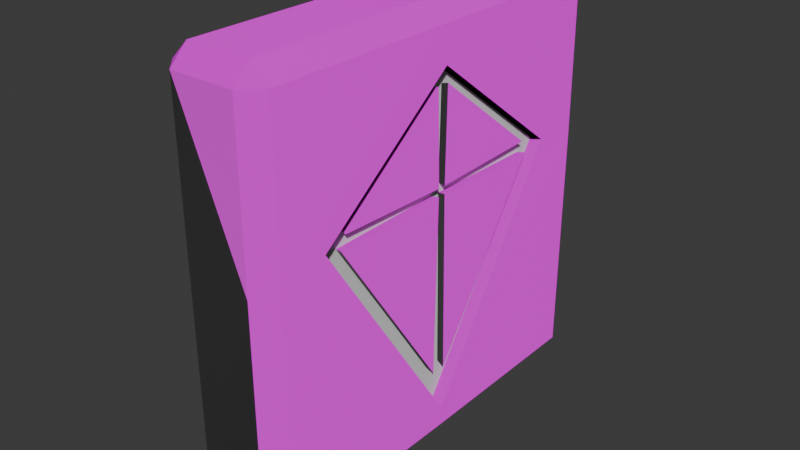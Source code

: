 # Source: paint_tracer.blend  (saved by Blender 5.0.119; exported with 4.5.12 LTS)
import bpy
from mathutils import Matrix  # noqa: F401  (used for matrix-valued properties, if any)

bpy.ops.wm.read_factory_settings(use_empty=True)
scene = bpy.context.scene
scene.name = 'Scene'

# ---- collections
col_collection = bpy.data.collections.new('Collection'); scene.collection.children.link(col_collection)

# ---- images (referenced by path relative to the original .blend; pixels are not part of the script)
import os
ASSET_DIR = os.environ.get("B2B_ASSET_DIR", "")  # directory of the original .blend (textures are referenced by path, not embedded)
HERE = os.path.dirname(os.path.abspath(__file__))  # packed textures are extracted next to this script under _unpacked/

def load_image(name, relpath, width, height, colorspace="sRGB"):
    """Load a texture the original file referenced (path relative to the .blend, or extracted next to this script)."""
    p = next((c for c in (os.path.join(HERE, relpath), os.path.join(ASSET_DIR, relpath)) if relpath and os.path.exists(c)), "")
    if p:
        img = bpy.data.images.load(p, check_existing=True)
        img.name = name
    else:  # same state as the original file: an image datablock whose file is absent (Cycles renders it pink)
        img = bpy.data.images.new(name, width, height)
        img.source = "FILE"
        img.filepath = "//" + (relpath or name)
    img.colorspace_settings.name = colorspace
    return img
img_ambient_occlusion = load_image('Ambient Occlusion', 'paint_tracer_occlusion.png', 1024, 1024, 'Non-Color')
img_normals = load_image(' Normals', 'paint_tracer_normals.png', 1024, 1024, 'sRGB')

# ---- materials (node trees are filled in below, after node groups)
mat_material_002 = bpy.data.materials.new('Material.002')
mat_material_001 = bpy.data.materials.new('Material.001')

# ---- material node trees
mat_material_002.use_nodes = True; mat_material_002.node_tree.nodes.clear()
_N = mat_material_002.node_tree.nodes; _L = mat_material_002.node_tree.links
n0 = _N.new('ShaderNodeBsdfPrincipled'); n0.name = 'Principled BSDF'; n0.location = (-200, 100)
n1 = _N.new('ShaderNodeOutputMaterial'); n1.name = 'Material Output'; n1.location = (200, 100)
n2 = _N.new('ShaderNodeTexImage'); n2.name = 'Image Texture'; n2.location = (-579, 108)
n2.image = img_ambient_occlusion
n3 = _N.new('ShaderNodeTexImage'); n3.name = 'Image Texture.001'; n3.location = (-564, -151)
n3.image = img_normals
_L.new(n0.outputs[0], n1.inputs[0])
_L.new(n3.outputs[0], n0.inputs[5])
_L.new(n2.outputs[0], n0.inputs[0])
n1.is_active_output = True
mat_material_001.use_nodes = True; mat_material_001.node_tree.nodes.clear()
_N = mat_material_001.node_tree.nodes; _L = mat_material_001.node_tree.links
n0 = _N.new('ShaderNodeBsdfPrincipled'); n0.name = 'Principled BSDF'; n0.location = (-200, 100)
n1 = _N.new('ShaderNodeOutputMaterial'); n1.name = 'Material Output'; n1.location = (200, 100)
n2 = _N.new('ShaderNodeTexImage'); n2.name = 'Image Texture'; n2.location = (-561, 161)
n2.hide = True
n2.image = img_ambient_occlusion
n3 = _N.new('ShaderNodeTexImage'); n3.name = 'Image Texture.001'; n3.location = (-586, 52)
n3.image = img_normals
_L.new(n0.outputs[0], n1.inputs[0])
n1.is_active_output = True

# ---- world
world_world = bpy.data.worlds.new('World'); scene.world = world_world
world_world.use_nodes = True; world_world.node_tree.nodes.clear()
_N = world_world.node_tree.nodes; _L = world_world.node_tree.links
n0 = _N.new('ShaderNodeOutputWorld'); n0.name = 'World Output'; n0.location = (200, 100)
n1 = _N.new('ShaderNodeBackground'); n1.name = 'Background'; n1.location = (-200, 100)
n1.inputs[0].default_value = (0.05088, 0.05088, 0.05088, 1.0)
_L.new(n1.outputs[0], n0.inputs[0])
n0.is_active_output = True
world_world.color = (0.05088, 0.05088, 0.05088)
world_world.sun_shadow_jitter_overblur = 0.0

# ---- meshes
me_cube_001 = bpy.data.meshes.new('Cube.001')
me_cube_001.from_pydata([(0.01797, 0.009614, 0.05592), (0.04, -4.657e-10, 0.1621), (0.01797, -2.805e-11, 0.1621), (0.04, 0.0, -0.1757), (0.01797, 0.1491, 0.04847), (0.01797, 4.376e-10, -0.1757), (0.04, -0.1491, 0.04847), (0.01797, -0.1491, 0.04847), (0.04, 0.1491, 0.04847), (0.04, -0.009614, 0.05592), (0.04, -0.009614, 0.03669), (0.04, 0.009614, 0.03669), (0.04, 0.009614, 0.05592), (0.04, -0.009614, 0.1328), (0.04, 0.009614, 0.1328), (0.04, 0.009614, -0.1245), (0.04, -0.009614, -0.1245), (0.04, -0.1168, 0.03669), (0.04, -0.1106, 0.05592), (0.04, 0.1106, 0.05592), (0.04, 0.1168, 0.03669), (0.01797, -0.009614, 0.05592), (0.01797, -0.009614, 0.03669), (0.01797, 0.009614, 0.03669), (0.01797, 2.34e-10, 0.1497), (0.01797, -0.009614, 0.1328), (0.01797, 0.009614, 0.1328), (0.01797, 4.376e-10, -0.1486), (0.01797, 0.009614, -0.1245), (0.01797, -0.009614, -0.1245), (0.01797, -0.1328, 0.04711), (0.01797, -0.1168, 0.03669), (0.01797, -0.1106, 0.05592), (0.01797, 0.1328, 0.04711), (0.01797, 0.1106, 0.05592), (0.01797, 0.1168, 0.03669), (-0.0282, -0.1882, -0.2), (-0.0282, -0.2, -0.1882), (-0.04, -0.1882, -0.1882), (-0.0282, -0.2, 0.1882), (-0.0282, -0.1882, 0.2), (-0.04, -0.1882, 0.1882), (-0.0282, 0.1882, -0.2), (-0.04, 0.1882, -0.1882), (-0.0282, 0.2, -0.1882), (-0.0282, 0.1882, 0.2), (-0.0282, 0.2, 0.1882), (-0.04, 0.1882, 0.1882), (0.0282, -0.1882, -0.2), (0.04, -0.1882, -0.1882), (0.0282, -0.2, -0.1882), (0.0282, -0.1882, 0.2), (0.0282, -0.2, 0.1882), (0.04, -0.1882, 0.1882), (0.0282, 0.2, -0.1882), (0.04, 0.1882, -0.1882), (0.0282, 0.1882, -0.2), (0.0282, 0.1882, 0.2), (0.04, 0.1882, 0.1882), (0.0282, 0.2, 0.1882), (0.0282, 0.0, -0.2), (0.04, 0.0, -0.1882), (0.0282, 0.0, 0.2), (0.04, -1.45e-10, 0.1882), (0.04, 0.1882, 0.03511), (0.0282, 0.2, 0.03107), (0.0282, -0.2, 0.03107), (0.04, -0.1882, 0.03511)], [], [(0, 23, 35, 33, 34), (21, 22, 23, 0), (15, 11, 23, 28), (13, 9, 21, 25), (8, 1, 2, 4), (9, 18, 32, 21), (17, 10, 22, 31), (1, 6, 7, 2), (10, 16, 29, 22), (20, 15, 28, 35), (33, 35, 28, 27, 5, 4), (6, 3, 5, 7), (22, 21, 32, 30, 31), (30, 32, 25, 24, 2, 7), (19, 12, 0, 34), (26, 24, 25, 21, 0), (24, 26, 34, 33, 4, 2), (27, 29, 31, 30, 7, 5), (29, 27, 28, 23, 22), (9, 13, 18), (14, 12, 19), (17, 16, 10), (15, 20, 11), (16, 17, 31, 29), (11, 20, 35, 23), (3, 8, 4, 5), (14, 19, 34, 26), (18, 13, 25, 32), (12, 14, 26, 0), (36, 37, 38), (39, 40, 41), (42, 43, 44), (45, 46, 47), (48, 49, 50), (51, 52, 53), (54, 55, 56), (57, 58, 59), (42, 36, 38, 43), (37, 39, 41, 38), (40, 45, 47, 41), (46, 44, 43, 47), (56, 42, 44, 54), (45, 57, 59, 46), (36, 48, 50, 37), (51, 40, 39, 52), (60, 56, 55, 61), (52, 66, 67, 53), (58, 64, 65, 59), (62, 51, 53, 63), (66, 50, 49, 67), (64, 55, 54, 65), (57, 62, 63, 58), (48, 60, 61, 49), (42, 56, 60, 48, 36), (38, 41, 47, 43), (50, 66, 52, 39, 37), (57, 45, 40, 51, 62), (44, 46, 59, 65, 54), (49, 61, 3, 6, 67), (53, 67, 6, 1, 63), (55, 64, 8, 3, 61), (58, 63, 1, 8, 64)])
_uv = me_cube_001.uv_layers.new(name='UVMap')
_uv.uv.foreach_set('vector', [0.5263, 0.6206, 0.5139, 0.6206, 0.5135, 0.5714, 0.5202, 0.5632, 0.5263, 0.5742, 0.5263, 0.6294, 0.5139, 0.6294, 0.5139, 0.6206, 0.5263, 0.6206, 0.4206, 0.6206, 0.5139, 0.6206, 0.5139, 0.6206, 0.4206, 0.6206, 0.5814, 0.6294, 0.5263, 0.6294, 0.5263, 0.6294, 0.5814, 0.6294, 0.5215, 0.5543, 0.602, 0.625, 0.602, 0.625, 0.5215, 0.5543, 0.5263, 0.6294, 0.526, 0.6758, 0.526, 0.6758, 0.5263, 0.6294, 0.5139, 0.6786, 0.5139, 0.6294, 0.5139, 0.6294, 0.5139, 0.6786, 0.602, 0.625, 0.5215, 0.6957, 0.5215, 0.6957, 0.602, 0.625, 0.5139, 0.6294, 0.4206, 0.6294, 0.4206, 0.6294, 0.5139, 0.6294, 0.5135, 0.5714, 0.4206, 0.6206, 0.4206, 0.6206, 0.5135, 0.5714, 0.5202, 0.5632, 0.5135, 0.5714, 0.4206, 0.6206, 0.4066, 0.625, 0.3907, 0.625, 0.5215, 0.5543, 0.5215, 0.6957, 0.3907, 0.625, 0.3907, 0.625, 0.5215, 0.6957, 0.5139, 0.6294, 0.5263, 0.6294, 0.526, 0.6758, 0.5202, 0.6868, 0.5139, 0.6786, 0.5202, 0.6868, 0.526, 0.6758, 0.5814, 0.6294, 0.5934, 0.625, 0.602, 0.625, 0.5215, 0.6957, 0.5263, 0.5742, 0.5263, 0.6206, 0.5263, 0.6206, 0.5263, 0.5742, 0.5814, 0.6206, 0.5934, 0.625, 0.5814, 0.6294, 0.5263, 0.6294, 0.5263, 0.6206, 0.5934, 0.625, 0.5814, 0.6206, 0.5263, 0.5742, 0.5202, 0.5632, 0.5215, 0.5543, 0.602, 0.625, 0.4066, 0.625, 0.4206, 0.6294, 0.5139, 0.6786, 0.5202, 0.6868, 0.5215, 0.6957, 0.3907, 0.625, 0.4206, 0.6294, 0.4066, 0.625, 0.4206, 0.6206, 0.5139, 0.6206, 0.5139, 0.6294, 0.5263, 0.6294, 0.5814, 0.6294, 0.526, 0.6758, 0.5814, 0.6206, 0.5263, 0.6206, 0.5263, 0.5742, 0.5139, 0.6786, 0.4206, 0.6294, 0.5139, 0.6294, 0.4206, 0.6206, 0.5135, 0.5714, 0.5139, 0.6206, 0.4206, 0.6294, 0.5139, 0.6786, 0.5139, 0.6786, 0.4206, 0.6294, 0.5139, 0.6206, 0.5135, 0.5714, 0.5135, 0.5714, 0.5139, 0.6206, 0.3907, 0.625, 0.5215, 0.5543, 0.5215, 0.5543, 0.3907, 0.625, 0.5814, 0.6206, 0.5263, 0.5742, 0.5263, 0.5742, 0.5814, 0.6206, 0.526, 0.6758, 0.5814, 0.6294, 0.5814, 0.6294, 0.526, 0.6758, 0.5263, 0.6206, 0.5814, 0.6206, 0.5814, 0.6206, 0.5263, 0.6206, 0.1619, 0.7426, 0.1619, 0.75, 0.125, 0.7426, 0.6176, 0.9631, 0.625, 0.9631, 0.6176, 1.0, 0.1619, 0.5074, 0.125, 0.5074, 0.1619, 0.5, 0.625, 0.2721, 0.6176, 0.2869, 0.6176, 0.2445, 0.3381, 0.7426, 0.3805, 0.7424, 0.3602, 0.7684, 0.6434, 0.7648, 0.6176, 0.7869, 0.6175, 0.7441, 0.3713, 0.4723, 0.3823, 0.5057, 0.3473, 0.4963, 0.6527, 0.4963, 0.6193, 0.5077, 0.6287, 0.4723, 0.1619, 0.5074, 0.1619, 0.7426, 0.125, 0.7426, 0.125, 0.5074, 0.3824, 0.0, 0.6176, 0.0, 0.6176, 0.007377, 0.3824, 0.007377, 0.625, 0.007377, 0.625, 0.2721, 0.6176, 0.2445, 0.6176, 0.007377, 0.6176, 0.2869, 0.3824, 0.2869, 0.3824, 0.2426, 0.6176, 0.2445, 0.3473, 0.4963, 0.1619, 0.5074, 0.1619, 0.5, 0.3713, 0.4723, 0.625, 0.2721, 0.6527, 0.4963, 0.6287, 0.4723, 0.6176, 0.2869, 0.1619, 0.7426, 0.3381, 0.7426, 0.3602, 0.7684, 0.1619, 0.75, 0.6434, 0.7648, 0.625, 0.9631, 0.6176, 0.9631, 0.6176, 0.7869, 0.3381, 0.625, 0.3473, 0.4963, 0.3823, 0.5057, 0.3826, 0.625, 0.6176, 0.7869, 0.5194, 0.7869, 0.5199, 0.7374, 0.6175, 0.7441, 0.6193, 0.5077, 0.5199, 0.5126, 0.5194, 0.4631, 0.6287, 0.4723, 0.6619, 0.625, 0.6434, 0.7648, 0.6175, 0.7441, 0.6179, 0.625, 0.5194, 0.7869, 0.3602, 0.7684, 0.3805, 0.7424, 0.5199, 0.7374, 0.5199, 0.5126, 0.3823, 0.5057, 0.3713, 0.4723, 0.5194, 0.4631, 0.6527, 0.4963, 0.6619, 0.625, 0.6179, 0.625, 0.6193, 0.5077, 0.3381, 0.7426, 0.3381, 0.625, 0.3826, 0.625, 0.3805, 0.7424, 0.1619, 0.5074, 0.3473, 0.4963, 0.3381, 0.625, 0.3381, 0.7426, 0.1619, 0.7426, 0.3824, 0.007377, 0.6176, 0.007377, 0.6176, 0.2445, 0.3824, 0.2426, 0.3602, 0.7684, 0.5194, 0.7869, 0.6176, 0.7869, 0.6176, 0.9631, 0.3824, 0.9631, 0.6527, 0.4963, 0.8381, 0.5074, 0.8381, 0.7426, 0.6434, 0.7648, 0.6619, 0.625, 0.3824, 0.2869, 0.6176, 0.2869, 0.6287, 0.4723, 0.5194, 0.4631, 0.3713, 0.4723, 0.3805, 0.7424, 0.3826, 0.625, 0.3907, 0.625, 0.5215, 0.6957, 0.5199, 0.7374, 0.6175, 0.7441, 0.5199, 0.7374, 0.5215, 0.6957, 0.602, 0.625, 0.6179, 0.625, 0.3823, 0.5057, 0.5199, 0.5126, 0.5215, 0.5543, 0.3907, 0.625, 0.3826, 0.625, 0.6193, 0.5077, 0.6179, 0.625, 0.602, 0.625, 0.5215, 0.5543, 0.5199, 0.5126])
me_cube_001.materials.append(mat_material_002)
me_cube_001.update()
me_cube_002 = bpy.data.meshes.new('Cube.002')
me_cube_002.from_pydata([(0.01797, -0.009614, -0.1245), (0.01797, 0.009614, -0.1245), (0.01797, 4.376e-10, -0.1486), (0.01797, 0.009614, 0.1328), (0.01797, -0.009614, 0.1328), (0.01797, 2.34e-10, 0.1497), (0.01797, 0.009614, 0.03669), (0.01797, -0.009614, 0.03669), (0.01797, -0.009614, 0.05592), (0.01797, 0.009614, 0.05592), (0.03797, 0.009614, -0.1245), (0.03797, 0.009614, 0.03669), (0.03797, -0.009614, 0.03669), (0.03797, -0.009614, -0.1245), (0.03797, -0.009614, 0.1328), (0.03797, -0.009614, 0.05592), (0.03797, 0.009614, 0.05592), (0.03797, 4.376e-10, -0.1486), (0.03797, 0.009614, 0.1328), (0.03797, 2.34e-10, 0.1497)], [], [(2, 1, 10, 17), (13, 17, 10, 11, 16, 18, 19, 14, 15, 12), (7, 0, 13, 12), (0, 7, 8, 4, 5, 3, 9, 6, 1, 2), (9, 3, 18, 16), (8, 7, 12, 15), (4, 8, 15, 14), (3, 5, 19, 18), (6, 9, 16, 11), (5, 4, 14, 19), (1, 6, 11, 10), (0, 2, 17, 13)])
_uv = me_cube_002.uv_layers.new(name='UVMap')
_uv.uv.foreach_set('vector', [0.4066, 0.625, 0.4206, 0.6206, 0.4206, 0.6206, 0.4066, 0.625, 0.4206, 0.6294, 0.4066, 0.625, 0.4206, 0.6206, 0.5139, 0.6206, 0.5263, 0.6206, 0.5814, 0.6206, 0.5934, 0.625, 0.5814, 0.6294, 0.5263, 0.6294, 0.5139, 0.6294, 0.5139, 0.6294, 0.4206, 0.6294, 0.4206, 0.6294, 0.5139, 0.6294, 0.4206, 0.6294, 0.5139, 0.6294, 0.5263, 0.6294, 0.5814, 0.6294, 0.5934, 0.625, 0.5814, 0.6206, 0.5263, 0.6206, 0.5139, 0.6206, 0.4206, 0.6206, 0.4066, 0.625, 0.5263, 0.6206, 0.5814, 0.6206, 0.5814, 0.6206, 0.5263, 0.6206, 0.5263, 0.6294, 0.5139, 0.6294, 0.5139, 0.6294, 0.5263, 0.6294, 0.5814, 0.6294, 0.5263, 0.6294, 0.5263, 0.6294, 0.5814, 0.6294, 0.5814, 0.6206, 0.5934, 0.625, 0.5934, 0.625, 0.5814, 0.6206, 0.5139, 0.6206, 0.5263, 0.6206, 0.5263, 0.6206, 0.5139, 0.6206, 0.5934, 0.625, 0.5814, 0.6294, 0.5814, 0.6294, 0.5934, 0.625, 0.4206, 0.6206, 0.5139, 0.6206, 0.5139, 0.6206, 0.4206, 0.6206, 0.4206, 0.6294, 0.4066, 0.625, 0.4066, 0.625, 0.4206, 0.6294])
me_cube_002.update()
me_cube_003 = bpy.data.meshes.new('Cube.003')
me_cube_003.from_pydata([(0.01797, 0.1168, 0.03669), (0.01797, 0.1106, 0.05592), (0.01797, 0.1328, 0.04711), (0.01797, -0.1106, 0.05592), (0.01797, -0.1168, 0.03669), (0.01797, -0.1328, 0.04711), (0.01797, 0.009614, 0.03669), (0.01797, -0.009614, 0.03669), (0.01797, -0.009614, 0.05592), (0.01797, 0.009614, 0.05592), (0.03796, -0.009614, 0.05592), (0.03796, -0.1106, 0.05592), (0.03796, -0.1168, 0.03669), (0.03796, -0.009614, 0.03669), (0.03796, 0.009614, 0.05592), (0.03796, 0.009614, 0.03669), (0.03796, 0.1168, 0.03669), (0.03796, 0.1106, 0.05592), (0.03796, -0.1328, 0.04711), (0.03796, 0.1328, 0.04711)], [], [(3, 5, 18, 11), (9, 8, 10, 14), (10, 11, 18, 12, 13, 15, 16, 19, 17, 14), (8, 9, 1, 2, 0, 6, 7, 4, 5, 3), (2, 1, 17, 19), (6, 0, 16, 15), (7, 6, 15, 13), (0, 2, 19, 16), (8, 3, 11, 10), (1, 9, 14, 17), (5, 4, 12, 18), (4, 7, 13, 12)])
_uv = me_cube_003.uv_layers.new(name='UVMap')
_uv.uv.foreach_set('vector', [0.526, 0.6758, 0.5202, 0.6868, 0.5202, 0.6868, 0.526, 0.6758, 0.5263, 0.6206, 0.5263, 0.6294, 0.5263, 0.6294, 0.5263, 0.6206, 0.5263, 0.6294, 0.526, 0.6758, 0.5202, 0.6868, 0.5139, 0.6786, 0.5139, 0.6294, 0.5139, 0.6206, 0.5135, 0.5714, 0.5202, 0.5632, 0.5263, 0.5742, 0.5263, 0.6206, 0.5263, 0.6294, 0.5263, 0.6206, 0.5263, 0.5742, 0.5202, 0.5632, 0.5135, 0.5714, 0.5139, 0.6206, 0.5139, 0.6294, 0.5139, 0.6786, 0.5202, 0.6868, 0.526, 0.6758, 0.5202, 0.5632, 0.5263, 0.5742, 0.5263, 0.5742, 0.5202, 0.5632, 0.5139, 0.6206, 0.5135, 0.5714, 0.5135, 0.5714, 0.5139, 0.6206, 0.5139, 0.6294, 0.5139, 0.6206, 0.5139, 0.6206, 0.5139, 0.6294, 0.5135, 0.5714, 0.5202, 0.5632, 0.5202, 0.5632, 0.5135, 0.5714, 0.5263, 0.6294, 0.526, 0.6758, 0.526, 0.6758, 0.5263, 0.6294, 0.5263, 0.5742, 0.5263, 0.6206, 0.5263, 0.6206, 0.5263, 0.5742, 0.5202, 0.6868, 0.5139, 0.6786, 0.5139, 0.6786, 0.5202, 0.6868, 0.5139, 0.6786, 0.5139, 0.6294, 0.5139, 0.6294, 0.5139, 0.6786])
me_cube_003.update()
me_cube_004 = bpy.data.meshes.new('Cube.004')
me_cube_004.from_pydata([(0.01797, 0.1168, 0.03669), (0.01797, 0.1328, 0.04711), (0.01797, 0.009614, -0.1245), (0.01797, 4.376e-10, -0.1486), (0.01797, 4.376e-10, -0.1757), (0.01797, 0.1491, 0.04847), (0.03797, 4.376e-10, -0.1486), (0.03797, 4.376e-10, -0.1757), (0.03797, 0.1328, 0.04711), (0.03797, 0.1491, 0.04847), (0.03797, 0.009614, -0.1245), (0.03797, 0.1168, 0.03669)], [], [(1, 5, 4, 3, 2, 0), (8, 11, 10, 6, 7, 9), (1, 0, 11, 8), (4, 5, 9, 7), (5, 1, 8, 9), (2, 3, 6, 10), (0, 2, 10, 11), (3, 4, 7, 6)])
_uv = me_cube_004.uv_layers.new(name='UVMap')
_uv.uv.foreach_set('vector', [0.5202, 0.5632, 0.5215, 0.5543, 0.3907, 0.625, 0.4066, 0.625, 0.4206, 0.6206, 0.5135, 0.5714, 0.5202, 0.5632, 0.5135, 0.5714, 0.4206, 0.6206, 0.4066, 0.625, 0.3907, 0.625, 0.5215, 0.5543, 0.5202, 0.5632, 0.5135, 0.5714, 0.5135, 0.5714, 0.5202, 0.5632, 0.3907, 0.625, 0.5215, 0.5543, 0.5215, 0.5543, 0.3907, 0.625, 0.5215, 0.5543, 0.5202, 0.5632, 0.5202, 0.5632, 0.5215, 0.5543, 0.4206, 0.6206, 0.4066, 0.625, 0.4066, 0.625, 0.4206, 0.6206, 0.5135, 0.5714, 0.4206, 0.6206, 0.4206, 0.6206, 0.5135, 0.5714, 0.4066, 0.625, 0.3907, 0.625, 0.3907, 0.625, 0.4066, 0.625])
me_cube_004.update()
me_cube_005 = bpy.data.meshes.new('Cube.005')
me_cube_005.from_pydata([(0.01797, 0.1106, 0.05592), (0.01797, 0.1328, 0.04711), (0.01797, 0.009614, 0.1328), (0.01797, 2.34e-10, 0.1497), (0.01797, 0.1491, 0.04847), (0.01797, -2.805e-11, 0.1621), (0.03797, 0.1328, 0.04711), (0.03797, 0.1491, 0.04847), (0.03797, 2.34e-10, 0.1497), (0.03797, -2.805e-11, 0.1621), (0.03797, 0.1106, 0.05592), (0.03797, 0.009614, 0.1328)], [], [(3, 5, 4, 1, 0, 2), (8, 11, 10, 6, 7, 9), (0, 1, 6, 10), (2, 0, 10, 11), (1, 4, 7, 6), (3, 2, 11, 8), (4, 5, 9, 7), (5, 3, 8, 9)])
_uv = me_cube_005.uv_layers.new(name='UVMap')
_uv.uv.foreach_set('vector', [0.5934, 0.625, 0.602, 0.625, 0.5215, 0.5543, 0.5202, 0.5632, 0.5263, 0.5742, 0.5814, 0.6206, 0.5934, 0.625, 0.5814, 0.6206, 0.5263, 0.5742, 0.5202, 0.5632, 0.5215, 0.5543, 0.602, 0.625, 0.5263, 0.5742, 0.5202, 0.5632, 0.5202, 0.5632, 0.5263, 0.5742, 0.5814, 0.6206, 0.5263, 0.5742, 0.5263, 0.5742, 0.5814, 0.6206, 0.5202, 0.5632, 0.5215, 0.5543, 0.5215, 0.5543, 0.5202, 0.5632, 0.5934, 0.625, 0.5814, 0.6206, 0.5814, 0.6206, 0.5934, 0.625, 0.5215, 0.5543, 0.602, 0.625, 0.602, 0.625, 0.5215, 0.5543, 0.602, 0.625, 0.5934, 0.625, 0.5934, 0.625, 0.602, 0.625])
me_cube_005.update()
me_cube_006 = bpy.data.meshes.new('Cube.006')
me_cube_006.from_pydata([(0.01797, -0.1106, 0.05592), (0.01797, -0.1328, 0.04711), (0.01797, -0.009614, 0.1328), (0.01797, 2.34e-10, 0.1497), (0.01797, -0.1491, 0.04847), (0.01797, -2.805e-11, 0.1621), (0.03797, 2.34e-10, 0.1497), (0.03797, -2.805e-11, 0.1621), (0.03797, -0.1491, 0.04847), (0.03797, -0.1328, 0.04711), (0.03797, -0.009614, 0.1328), (0.03797, -0.1106, 0.05592)], [], [(1, 4, 5, 3, 2, 0), (9, 11, 10, 6, 7, 8), (2, 3, 6, 10), (5, 4, 8, 7), (4, 1, 9, 8), (1, 0, 11, 9), (0, 2, 10, 11), (3, 5, 7, 6)])
_uv = me_cube_006.uv_layers.new(name='UVMap')
_uv.uv.foreach_set('vector', [0.5202, 0.6868, 0.5215, 0.6957, 0.602, 0.625, 0.5934, 0.625, 0.5814, 0.6294, 0.526, 0.6758, 0.5202, 0.6868, 0.526, 0.6758, 0.5814, 0.6294, 0.5934, 0.625, 0.602, 0.625, 0.5215, 0.6957, 0.5814, 0.6294, 0.5934, 0.625, 0.5934, 0.625, 0.5814, 0.6294, 0.602, 0.625, 0.5215, 0.6957, 0.5215, 0.6957, 0.602, 0.625, 0.5215, 0.6957, 0.5202, 0.6868, 0.5202, 0.6868, 0.5215, 0.6957, 0.5202, 0.6868, 0.526, 0.6758, 0.526, 0.6758, 0.5202, 0.6868, 0.526, 0.6758, 0.5814, 0.6294, 0.5814, 0.6294, 0.526, 0.6758, 0.5934, 0.625, 0.602, 0.625, 0.602, 0.625, 0.5934, 0.625])
me_cube_006.update()
me_cube_007 = bpy.data.meshes.new('Cube.007')
me_cube_007.from_pydata([(0.01797, -0.1168, 0.03669), (0.01797, -0.1328, 0.04711), (0.01797, -0.009614, -0.1245), (0.01797, 4.376e-10, -0.1486), (0.01797, -0.1491, 0.04847), (0.01797, 4.376e-10, -0.1757), (0.03797, 2.334e-09, -0.1486), (0.03797, 2.334e-09, -0.1757), (0.03797, -0.1491, 0.04847), (0.03797, -0.1328, 0.04711), (0.03797, -0.1168, 0.03669), (0.03797, -0.009614, -0.1245)], [], [(3, 5, 4, 1, 0, 2), (6, 11, 10, 9, 8, 7), (0, 1, 9, 10), (4, 5, 7, 8), (1, 4, 8, 9), (3, 2, 11, 6), (2, 0, 10, 11), (5, 3, 6, 7)])
_uv = me_cube_007.uv_layers.new(name='UVMap')
_uv.uv.foreach_set('vector', [0.4066, 0.625, 0.3907, 0.625, 0.5215, 0.6957, 0.5202, 0.6868, 0.5139, 0.6786, 0.4206, 0.6294, 0.4066, 0.625, 0.4206, 0.6294, 0.5139, 0.6786, 0.5202, 0.6868, 0.5215, 0.6957, 0.3907, 0.625, 0.5139, 0.6786, 0.5202, 0.6868, 0.5202, 0.6868, 0.5139, 0.6786, 0.5215, 0.6957, 0.3907, 0.625, 0.3907, 0.625, 0.5215, 0.6957, 0.5202, 0.6868, 0.5215, 0.6957, 0.5215, 0.6957, 0.5202, 0.6868, 0.4066, 0.625, 0.4206, 0.6294, 0.4206, 0.6294, 0.4066, 0.625, 0.4206, 0.6294, 0.5139, 0.6786, 0.5139, 0.6786, 0.4206, 0.6294, 0.3907, 0.625, 0.4066, 0.625, 0.4066, 0.625, 0.3907, 0.625])
me_cube_007.update()
me_cube_008 = bpy.data.meshes.new('Cube.008')
me_cube_008.from_pydata([(0.01797, 2.34e-10, 0.1497), (0.01797, 4.376e-10, -0.1486), (0.01797, -0.1328, 0.04711), (0.01797, 0.1328, 0.04711), (0.01797, -0.01474, 0.1289), (0.01797, -0.009614, 0.1263), (0.01797, -0.006979, 0.1374), (0.01797, -0.01112, 0.1297), (0.01797, 0.009614, 0.1263), (0.01797, 0.01474, 0.1289), (0.01797, 0.006979, 0.1374), (0.01797, 0.01112, 0.1297), (0.01797, 0.01341, -0.1188), (0.01797, 0.009614, -0.1177), (0.01797, 0.007635, -0.1295), (0.01797, 0.01073, -0.1209), (0.01797, -0.009614, -0.1177), (0.01797, -0.01341, -0.1188), (0.01797, -0.007635, -0.1295), (0.01797, -0.01073, -0.1209), (0.01797, -0.1133, 0.03138), (0.01797, -0.1104, 0.03669), (0.01797, -0.1213, 0.03961), (0.01797, -0.1139, 0.03514), (0.01797, -0.1038, 0.05592), (0.01797, -0.1052, 0.06002), (0.01797, -0.1155, 0.05395), (0.01797, -0.107, 0.05712), (0.01797, 0.1052, 0.06002), (0.01797, 0.1038, 0.05592), (0.01797, 0.1155, 0.05395), (0.01797, 0.107, 0.05712), (0.01797, 0.1104, 0.03669), (0.01797, 0.1133, 0.03138), (0.01797, 0.1213, 0.03961), (0.01797, 0.1139, 0.03514), (0.03697, -0.009614, 0.1263), (0.03697, -0.01478, 0.1288), (0.03697, -0.01113, 0.1297), (0.04, -0.01265, 0.1199), (0.04, -0.01806, 0.1225), (0.04, -0.01423, 0.1235), (0.03911, -0.0105, 0.1244), (0.03911, -0.01578, 0.127), (0.03911, -0.01205, 0.1279), (0.04, 0.01806, 0.1225), (0.04, 0.01265, 0.1199), (0.04, 0.01423, 0.1235), (0.03697, 0.01478, 0.1288), (0.03697, 0.009614, 0.1263), (0.03697, 0.01113, 0.1297), (0.03911, 0.01578, 0.127), (0.03911, 0.0105, 0.1244), (0.03911, 0.01205, 0.1279), (0.04, 0.01265, -0.107), (0.04, 0.01683, -0.1082), (0.04, 0.01387, -0.1104), (0.03697, 0.009614, -0.1176), (0.03697, 0.01344, -0.1188), (0.03697, 0.01074, -0.1208), (0.03911, 0.0105, -0.1144), (0.03911, 0.01447, -0.1156), (0.03911, 0.01166, -0.1178), (0.04, -0.01683, -0.1082), (0.04, -0.01265, -0.107), (0.04, -0.01387, -0.1104), (0.03697, -0.01344, -0.1188), (0.03697, -0.009614, -0.1176), (0.03697, -0.01074, -0.1208), (0.03911, -0.01447, -0.1156), (0.03911, -0.0105, -0.1144), (0.03911, -0.01166, -0.1178), (0.04, -0.1045, 0.03366), (0.04, -0.1075, 0.02808), (0.04, -0.1081, 0.03202), (0.03697, -0.1104, 0.03669), (0.03697, -0.1133, 0.03135), (0.03697, -0.1139, 0.03513), (0.03911, -0.1086, 0.0358), (0.03911, -0.1115, 0.03036), (0.03911, -0.1122, 0.03421), (0.04, -0.09571, 0.06342), (0.04, -0.09421, 0.05895), (0.04, -0.09771, 0.06026), (0.03697, -0.1051, 0.06006), (0.03697, -0.1037, 0.05592), (0.03697, -0.107, 0.05713), (0.03911, -0.1023, 0.06108), (0.03911, -0.1009, 0.05681), (0.03911, -0.1042, 0.05806), (0.03697, 0.1037, 0.05592), (0.03697, 0.1051, 0.06006), (0.03697, 0.107, 0.05713), (0.04, 0.09421, 0.05895), (0.04, 0.09571, 0.06342), (0.04, 0.09771, 0.06026), (0.03911, 0.1009, 0.05681), (0.03911, 0.1023, 0.06108), (0.03911, 0.1042, 0.05806), (0.04, 0.1075, 0.02808), (0.04, 0.1045, 0.03366), (0.04, 0.1081, 0.03202), (0.03697, 0.1133, 0.03135), (0.03697, 0.1104, 0.03669), (0.03697, 0.1139, 0.03513), (0.03911, 0.1115, 0.03036), (0.03911, 0.1086, 0.0358), (0.03911, 0.1122, 0.03421), (0.01797, 0.01367, 0.05592), (0.01797, 0.009614, 0.05998), (0.01797, 0.005916, 0.05592), (0.01797, 0.009614, 0.05222), (0.01797, 0.0108, 0.05711), (0.01797, -0.009614, 0.05998), (0.01797, -0.01367, 0.05592), (0.01797, -0.009614, 0.05222), (0.01797, -0.005916, 0.05592), (0.01797, -0.0108, 0.05711), (0.01797, -0.01367, 0.03669), (0.01797, -0.009614, 0.03263), (0.01797, -0.005916, 0.03669), (0.01797, -0.009614, 0.04039), (0.01797, -0.0108, 0.0355), (0.01797, 0.009614, 0.03263), (0.01797, 0.01367, 0.03669), (0.01797, 0.009614, 0.04039), (0.01797, 0.005916, 0.03669), (0.01797, 0.0108, 0.0355), (0.04, -0.0168, 0.05895), (0.04, -0.01265, 0.0631), (0.04, -0.01386, 0.06017), (0.03697, -0.01369, 0.05592), (0.03697, -0.009614, 0.05999), (0.03697, -0.01081, 0.05711), (0.03911, -0.01461, 0.05681), (0.03911, -0.0105, 0.06092), (0.03911, -0.01171, 0.05801), (0.04, -0.01265, 0.02951), (0.04, -0.0168, 0.03366), (0.04, -0.01386, 0.03244), (0.03697, -0.009614, 0.03262), (0.03697, -0.01369, 0.03669), (0.03697, -0.01081, 0.0355), (0.03911, -0.0105, 0.03169), (0.03911, -0.01461, 0.0358), (0.03911, -0.01171, 0.0346), (0.04, 0.0168, 0.03366), (0.04, 0.01265, 0.02951), (0.04, 0.01386, 0.03244), (0.03697, 0.01369, 0.03669), (0.03697, 0.009614, 0.03262), (0.03697, 0.01081, 0.0355), (0.03911, 0.01461, 0.0358), (0.03911, 0.0105, 0.03169), (0.03911, 0.01171, 0.0346), (0.04, 0.01265, 0.0631), (0.04, 0.0168, 0.05895), (0.04, 0.01386, 0.06017), (0.03697, 0.009614, 0.05999), (0.03697, 0.01369, 0.05592), (0.03697, 0.01081, 0.05711), (0.03911, 0.0105, 0.06092), (0.03911, 0.01461, 0.05681), (0.03911, 0.01171, 0.05801), (0.01797, 0.005716, 0.1577), (0.01797, -0.005716, 0.1577), (0.01797, 1.187e-10, 0.1552), (0.01797, -4.376e-10, 0.1595), (0.01797, 0.1452, 0.04264), (0.01797, 0.1427, 0.05332), (0.01797, 0.1422, 0.0479), (0.01797, 0.1461, 0.04819), (0.01797, -0.004511, -0.1689), (0.01797, 0.004511, -0.1689), (0.01797, 4.376e-10, -0.1688), (0.01797, 2.609e-10, -0.1717), (0.01797, -0.1427, 0.05332), (0.01797, -0.1452, 0.04264), (0.01797, -0.1422, 0.0479), (0.01797, -0.1461, 0.04819), (0.04, -0.005767, 0.16), (0.04, 0.005767, 0.16), (0.04, -3.524e-10, 0.1713), (0.04, -4.96e-10, 0.1618), (0.0356, -0.005724, 0.1577), (0.0356, 0.005724, 0.1577), (0.0356, -5.65e-10, 0.1595), (0.03871, -0.005748, 0.1584), (0.03871, 0.005748, 0.1584), (0.03871, -5.078e-10, 0.1602), (0.04, 0.004693, -0.1781), (0.04, -0.004693, -0.1781), (0.04, 1.91e-10, -0.181), (0.0356, 0.004538, -0.1689), (0.0356, -0.004538, -0.1689), (0.0356, -1.323e-10, -0.1717), (0.03871, 0.004614, -0.1715), (0.03871, -0.004614, -0.1715), (0.03871, -9.532e-11, -0.1744), (0.0356, -0.1452, 0.04264), (0.0356, -0.1427, 0.05335), (0.0356, -0.1461, 0.04819), (0.04, -0.1504, 0.04087), (0.04, -0.1475, 0.05184), (0.04, -0.1608, 0.04447), (0.04, -0.1512, 0.0465), (0.03871, -0.1467, 0.04212), (0.03871, -0.1441, 0.05291), (0.03871, -0.1476, 0.0477), (0.0356, 0.1427, 0.05335), (0.0356, 0.1452, 0.04264), (0.0356, 0.1461, 0.04819), (0.04, 0.1475, 0.05184), (0.04, 0.1504, 0.04087), (0.04, 0.1608, 0.04447), (0.04, 0.1512, 0.0465), (0.03871, 0.1441, 0.05291), (0.03871, 0.1467, 0.04212), (0.03871, 0.1476, 0.0477), (-0.03179, -0.1882, -0.1964), (-0.02343, -0.1882, -0.2), (-0.02785, -0.1882, -0.1989), (-0.02343, -0.2, -0.1882), (-0.03179, -0.1964, -0.1882), (-0.02785, -0.1989, -0.1882), (-0.04, -0.1834, -0.1834), (-0.0355, -0.1904, -0.1904), (-0.03868, -0.1875, -0.1875), (-0.03179, -0.1964, 0.1882), (-0.02343, -0.2, 0.1882), (-0.02785, -0.1989, 0.1882), (-0.02343, -0.1882, 0.2), (-0.03179, -0.1882, 0.1964), (-0.02785, -0.1882, 0.1989), (-0.04, -0.1834, 0.1834), (-0.0355, -0.1904, 0.1904), (-0.03868, -0.1875, 0.1875), (-0.02343, 0.1882, -0.2), (-0.03179, 0.1882, -0.1964), (-0.02785, 0.1882, -0.1989), (-0.04, 0.1834, -0.1834), (-0.0355, 0.1904, -0.1904), (-0.03868, 0.1875, -0.1875), (-0.03179, 0.1964, -0.1882), (-0.02343, 0.2, -0.1882), (-0.02785, 0.1989, -0.1882), (-0.03179, 0.1882, 0.1964), (-0.02343, 0.1882, 0.2), (-0.02785, 0.1882, 0.1989), (-0.02343, 0.2, 0.1882), (-0.03179, 0.1964, 0.1882), (-0.02785, 0.1989, 0.1882), (-0.04, 0.1834, 0.1834), (-0.0355, 0.1904, 0.1904), (-0.03868, 0.1875, 0.1875), (0.02343, -0.1882, -0.2), (0.03171, -0.1882, -0.1965), (0.02783, -0.1882, -0.199), (0.04, -0.1834, -0.1834), (0.0355, -0.1904, -0.1904), (0.03868, -0.1875, -0.1875), (0.03171, -0.1965, -0.1882), (0.02343, -0.2, -0.1882), (0.02783, -0.199, -0.1882), (0.03171, -0.1882, 0.1965), (0.02343, -0.1882, 0.2), (0.02783, -0.1882, 0.199), (0.02343, -0.2, 0.1882), (0.03171, -0.1965, 0.1882), (0.02783, -0.199, 0.1882), (0.04, -0.1834, 0.1834), (0.0355, -0.1904, 0.1904), (0.03868, -0.1875, 0.1875), (0.02343, 0.2, -0.1882), (0.03171, 0.1965, -0.1882), (0.02783, 0.199, -0.1882), (0.04, 0.1834, -0.1834), (0.0355, 0.1904, -0.1904), (0.03868, 0.1875, -0.1875), (0.03171, 0.1882, -0.1965), (0.02343, 0.1882, -0.2), (0.02783, 0.1882, -0.199), (0.02343, 0.1882, 0.2), (0.03171, 0.1882, 0.1965), (0.02783, 0.1882, 0.199), (0.04, 0.1834, 0.1834), (0.0355, 0.1904, 0.1904), (0.03868, 0.1875, 0.1875), (0.03171, 0.1965, 0.1882), (0.02343, 0.2, 0.1882), (0.02783, 0.199, 0.1882), (0.02343, 0.0, -0.2), (0.03171, 0.0, -0.1965), (0.02783, 0.0, -0.199), (0.04, 0.0, -0.1834), (0.03663, 0.0, -0.1916), (0.03901, 0.0, -0.1878), (0.02343, 0.0, 0.2), (0.03171, -4.312e-11, 0.1965), (0.02783, -1.263e-11, 0.199), (0.04, -2.035e-10, 0.1834), (0.03663, -1.035e-10, 0.1916), (0.03901, -1.5e-10, 0.1878), (0.04, 0.1834, 0.03674), (0.03663, 0.1916, 0.03395), (0.03901, 0.1878, 0.03525), (0.02343, 0.2, 0.03107), (0.03171, 0.1965, 0.03227), (0.02783, 0.199, 0.03142), (0.02343, -0.2, 0.03107), (0.03171, -0.1965, 0.03227), (0.02783, -0.199, 0.03142), (0.03663, -0.1916, 0.03395), (0.04, -0.1834, 0.03674), (0.03901, -0.1878, 0.03525)], [], [(4, 7, 6), (7, 5, 6), (8, 11, 10), (11, 9, 10), (12, 15, 14), (15, 13, 14), (16, 19, 18), (19, 17, 18), (20, 23, 22), (23, 21, 22), (24, 27, 26), (27, 25, 26), (28, 31, 30), (31, 29, 30), (32, 35, 34), (35, 33, 34), (43, 40, 41, 44), (44, 41, 39, 42), (37, 43, 44, 38), (38, 44, 42, 36), (45, 51, 53, 47), (47, 53, 52, 46), (51, 48, 50, 53), (53, 50, 49, 52), (99, 105, 107, 101), (101, 107, 106, 100), (105, 102, 104, 107), (107, 104, 103, 106), (97, 94, 95, 98), (98, 95, 93, 96), (91, 97, 98, 92), (92, 98, 96, 90), (79, 73, 74, 80), (80, 74, 72, 78), (76, 79, 80, 77), (77, 80, 78, 75), (81, 87, 89, 83), (83, 89, 88, 82), (87, 84, 86, 89), (89, 86, 85, 88), (63, 69, 71, 65), (65, 71, 70, 64), (69, 66, 68, 71), (71, 68, 67, 70), (61, 55, 56, 62), (62, 56, 54, 60), (58, 61, 62, 59), (59, 62, 60, 57), (84, 25, 27, 86), (86, 27, 24, 85), (4, 37, 38, 7), (7, 38, 36, 5), (66, 17, 19, 68), (68, 19, 16, 67), (20, 76, 77, 23), (23, 77, 75, 21), (102, 33, 35, 104), (104, 35, 32, 103), (12, 58, 59, 15), (15, 59, 57, 13), (48, 9, 11, 50), (50, 11, 8, 49), (28, 91, 92, 31), (31, 92, 90, 29), (84, 37, 4, 25), (48, 91, 28, 9), (102, 58, 12, 33), (66, 76, 20, 17), (37, 84, 87, 43), (43, 87, 81, 40), (97, 51, 45, 94), (91, 48, 51, 97), (61, 105, 99, 55), (58, 102, 105, 61), (79, 69, 63, 73), (76, 66, 69, 79), (108, 112, 109, 110, 111), (113, 117, 114, 115, 116), (118, 122, 119, 120, 121), (123, 127, 124, 125, 126), (128, 134, 136, 130), (130, 136, 135, 129), (134, 131, 133, 136), (136, 133, 132, 135), (162, 156, 157, 163), (163, 157, 155, 161), (159, 162, 163, 160), (160, 163, 161, 158), (153, 147, 148, 154), (154, 148, 146, 152), (150, 153, 154, 151), (151, 154, 152, 149), (137, 143, 145, 139), (139, 145, 144, 138), (143, 140, 142, 145), (145, 142, 141, 144), (113, 132, 133, 117), (117, 133, 131, 114), (118, 141, 142, 122), (122, 142, 140, 119), (123, 150, 151, 127), (127, 151, 149, 124), (108, 159, 160, 112), (112, 160, 158, 109), (108, 111, 125, 124, 32, 34, 3, 30, 29), (116, 115, 121, 120, 126, 125, 111, 110), (158, 49, 8, 109), (8, 10, 0, 6, 5, 113, 116, 110, 109), (90, 159, 108, 29), (118, 121, 115, 114, 24, 26, 2, 22, 21), (131, 85, 24, 114), (36, 132, 113, 5), (140, 67, 16, 119), (16, 18, 1, 14, 13, 123, 126, 120, 119), (75, 141, 118, 21), (149, 103, 32, 124), (57, 150, 123, 13), (128, 82, 88, 134), (39, 129, 135, 42), (128, 130, 129, 39, 41, 40, 81, 83, 82), (134, 88, 85, 131), (42, 135, 132, 36), (72, 138, 144, 78), (72, 74, 73, 63, 65, 64, 137, 139, 138), (137, 64, 70, 143), (78, 144, 141, 75), (143, 70, 67, 140), (146, 100, 106, 152), (54, 147, 153, 60), (54, 56, 55, 99, 101, 100, 146, 148, 147), (152, 106, 103, 149), (60, 153, 150, 57), (93, 156, 162, 96), (155, 46, 52, 161), (45, 47, 46, 155, 157, 156, 93, 95, 94), (96, 162, 159, 90), (161, 52, 49, 158), (164, 167, 166), (167, 165, 166), (168, 171, 170), (171, 169, 170), (172, 175, 174), (175, 173, 174), (176, 179, 178), (179, 177, 178), (180, 183, 182), (183, 181, 182), (191, 294, 192), (192, 294, 276, 303, 214, 213, 190), (202, 205, 204), (205, 203, 204), (212, 215, 214), (215, 213, 214), (207, 203, 205, 208), (208, 205, 202, 206), (190, 196, 198, 192), (192, 198, 197, 191), (200, 207, 208, 201), (201, 208, 206, 199), (196, 193, 195, 198), (198, 195, 194, 197), (217, 213, 215, 218), (218, 215, 212, 216), (180, 187, 189, 183), (183, 189, 188, 181), (210, 217, 218, 211), (211, 218, 216, 209), (187, 184, 186, 189), (189, 186, 185, 188), (164, 185, 186, 167), (167, 186, 184, 165), (199, 177, 179, 201), (201, 179, 176, 200), (168, 210, 211, 171), (171, 211, 209, 169), (172, 194, 195, 175), (175, 195, 193, 173), (0, 10, 9, 28, 30, 3, 170, 169, 164, 166), (184, 200, 176, 165), (209, 185, 164, 169), (2, 26, 25, 4, 6, 0, 166, 165, 176, 178), (193, 210, 168, 173), (3, 34, 33, 12, 14, 1, 174, 173, 168, 170), (1, 18, 17, 20, 22, 2, 178, 177, 172, 174), (199, 194, 172, 177), (212, 181, 188, 216), (180, 203, 207, 187), (187, 207, 200, 184), (216, 188, 185, 209), (202, 191, 197, 206), (190, 213, 217, 196), (196, 217, 210, 193), (206, 197, 194, 199), (220, 222, 224, 221), (221, 224, 223, 219), (229, 231, 233, 230), (230, 233, 232, 228), (244, 237, 239, 245), (245, 239, 238, 243), (247, 249, 251, 248), (248, 251, 250, 246), (262, 255, 257, 263), (263, 257, 256, 261), (265, 267, 269, 266), (266, 269, 268, 264), (280, 273, 275, 281), (281, 275, 274, 279), (289, 282, 284, 290), (290, 284, 283, 288), (237, 220, 221, 239), (239, 221, 219, 238), (225, 240, 242, 227), (227, 242, 241, 226), (222, 229, 230, 224), (224, 230, 228, 223), (234, 225, 227, 236), (236, 227, 226, 235), (231, 247, 248, 233), (233, 248, 246, 232), (252, 234, 236, 254), (254, 236, 235, 253), (249, 244, 245, 251), (251, 245, 243, 250), (240, 252, 254, 242), (242, 254, 253, 241), (291, 280, 281, 293), (293, 281, 279, 292), (276, 294, 296, 278), (278, 296, 295, 277), (267, 309, 311, 269), (269, 311, 310, 268), (313, 270, 272, 314), (314, 272, 271, 312), (285, 303, 305, 287), (287, 305, 304, 286), (306, 289, 290, 308), (308, 290, 288, 307), (297, 265, 266, 299), (299, 266, 264, 298), (270, 300, 302, 272), (272, 302, 301, 271), (309, 262, 263, 311), (311, 263, 261, 310), (258, 313, 314, 260), (260, 314, 312, 259), (303, 276, 278, 305), (305, 278, 277, 304), (273, 306, 308, 275), (275, 308, 307, 274), (282, 297, 299, 284), (284, 299, 298, 283), (300, 285, 287, 302), (302, 287, 286, 301), (255, 291, 293, 257), (257, 293, 292, 256), (294, 258, 260, 296), (296, 260, 259, 295), (238, 219, 226, 241), (219, 223, 226), (237, 280, 291, 255, 220), (220, 255, 262, 222), (223, 228, 235, 226), (262, 309, 267, 229, 222), (225, 234, 252, 240), (228, 232, 235), (265, 231, 229, 267), (232, 246, 253, 235), (282, 247, 231, 265, 297), (280, 237, 244, 273), (238, 241, 243), (250, 243, 241, 253), (244, 249, 289, 306, 273), (246, 250, 253), (247, 282, 289, 249), (256, 259, 261), (256, 292, 295, 259), (310, 261, 259, 312), (298, 264, 271, 301), (264, 268, 271), (268, 310, 312, 271), (182, 300, 270, 313, 204, 203, 180), (274, 277, 279), (304, 277, 274, 307), (292, 279, 277, 295), (204, 313, 258, 294, 191, 202), (283, 286, 288), (283, 298, 301, 286), (286, 304, 307, 288), (182, 181, 212, 214, 303, 285, 300)])
me_cube_008.polygons.foreach_set('use_smooth', [True] * 289)
_k = set([(4, 7), (4, 25), (5, 7), (5, 113), (8, 11), (8, 109), (9, 11), (9, 28), (12, 15), (12, 33), (13, 15), (13, 123), (16, 19), (16, 119), (17, 19), (17, 20), (20, 23), (21, 23), (21, 118), (24, 27), (24, 114), (25, 27), (28, 31), (29, 31), (29, 108), (32, 35), (32, 124), (33, 35), (108, 112), (109, 112), (113, 117), (114, 117), (118, 122), (119, 122), (123, 127), (124, 127), (164, 167), (164, 169), (165, 167), (165, 176), (168, 171), (168, 173), (169, 171), (172, 175), (172, 177), (173, 175), (176, 179), (177, 179), (180, 183), (180, 203), (181, 183), (181, 212), (190, 192), (190, 213), (191, 192), (191, 202), (202, 205), (203, 205), (212, 215), (213, 215)])
me_cube_008.attributes.new('sharp_edge', 'BOOLEAN', 'EDGE').data.foreach_set('value', [ (min(e.vertices), max(e.vertices)) in _k for e in me_cube_008.edges])
_uv = me_cube_008.uv_layers.new(name='UVMap')
_uv.uv.foreach_set('vector', [0.5786, 0.6318, 0.5801, 0.6305, 0.5847, 0.6282, 0.5801, 0.6305, 0.5797, 0.6308, 0.5847, 0.6282, 0.5768, 0.6206, 0.5792, 0.6206, 0.5847, 0.6218, 0.5792, 0.6206, 0.5786, 0.6206, 0.5847, 0.6218, 0.4239, 0.6188, 0.4223, 0.6197, 0.4177, 0.6215, 0.4223, 0.6197, 0.4233, 0.6191, 0.4177, 0.6215, 0.4245, 0.6294, 0.4227, 0.6294, 0.4177, 0.6285, 0.4227, 0.6294, 0.4239, 0.6294, 0.4177, 0.6285, 0.5108, 0.677, 0.5125, 0.6779, 0.5156, 0.6809, 0.5125, 0.6779, 0.5122, 0.6777, 0.5156, 0.6809, 0.526, 0.6726, 0.526, 0.6741, 0.5247, 0.6782, 0.526, 0.6741, 0.526, 0.6733, 0.5247, 0.6782, 0.5293, 0.5767, 0.5279, 0.5755, 0.5249, 0.5718, 0.5279, 0.5755, 0.5287, 0.5762, 0.5249, 0.5718, 0.5135, 0.5743, 0.5135, 0.5727, 0.5154, 0.5691, 0.5135, 0.5727, 0.5135, 0.573, 0.5154, 0.5691, 0.5775, 0.6322, 0.574, 0.6333, 0.5762, 0.631, 0.5792, 0.6301, 0.5792, 0.6301, 0.5762, 0.631, 0.5721, 0.6308, 0.5756, 0.6297, 0.5786, 0.6318, 0.5775, 0.6322, 0.5792, 0.6301, 0.581, 0.6295, 0.581, 0.6295, 0.5792, 0.6301, 0.5756, 0.6297, 0.5767, 0.6294, 0.5741, 0.6167, 0.5775, 0.6178, 0.5792, 0.6199, 0.5762, 0.619, 0.5762, 0.619, 0.5792, 0.6199, 0.5756, 0.6203, 0.5721, 0.6192, 0.5775, 0.6178, 0.5786, 0.6182, 0.581, 0.6205, 0.5792, 0.6199, 0.5792, 0.6199, 0.581, 0.6205, 0.5767, 0.6206, 0.5756, 0.6203, 0.5086, 0.5757, 0.51, 0.5736, 0.5126, 0.5727, 0.5115, 0.5744, 0.5115, 0.5744, 0.5126, 0.5727, 0.5132, 0.575, 0.5118, 0.5771, 0.51, 0.5736, 0.5104, 0.573, 0.5134, 0.5716, 0.5126, 0.5727, 0.5126, 0.5727, 0.5134, 0.5716, 0.5135, 0.5743, 0.5132, 0.575, 0.53, 0.5779, 0.5317, 0.5811, 0.5288, 0.579, 0.5273, 0.5762, 0.5273, 0.5762, 0.5288, 0.579, 0.5285, 0.5818, 0.5269, 0.5786, 0.5293, 0.5767, 0.53, 0.5779, 0.5273, 0.5762, 0.5266, 0.5747, 0.5266, 0.5747, 0.5273, 0.5762, 0.5269, 0.5786, 0.5263, 0.5774, 0.5103, 0.6764, 0.5089, 0.6743, 0.5118, 0.6756, 0.513, 0.6773, 0.513, 0.6773, 0.5118, 0.6756, 0.5121, 0.6729, 0.5135, 0.675, 0.5108, 0.677, 0.5103, 0.6764, 0.513, 0.6773, 0.5137, 0.6784, 0.5137, 0.6784, 0.513, 0.6773, 0.5135, 0.675, 0.5139, 0.6757, 0.5314, 0.6689, 0.5297, 0.6721, 0.527, 0.6738, 0.5285, 0.671, 0.5285, 0.671, 0.527, 0.6738, 0.5266, 0.6714, 0.5282, 0.6682, 0.5297, 0.6721, 0.529, 0.6733, 0.5262, 0.6753, 0.527, 0.6738, 0.527, 0.6738, 0.5262, 0.6753, 0.526, 0.6726, 0.5266, 0.6714, 0.43, 0.6327, 0.4256, 0.6316, 0.4233, 0.6301, 0.4272, 0.631, 0.4272, 0.631, 0.4233, 0.6301, 0.4263, 0.6298, 0.4308, 0.6308, 0.4256, 0.6316, 0.4239, 0.6312, 0.4212, 0.6296, 0.4233, 0.6301, 0.4233, 0.6301, 0.4212, 0.6296, 0.4246, 0.6294, 0.4263, 0.6298, 0.4256, 0.6184, 0.43, 0.6173, 0.4272, 0.619, 0.4233, 0.6199, 0.4233, 0.6199, 0.4272, 0.619, 0.4308, 0.6192, 0.4263, 0.6202, 0.4239, 0.6188, 0.4256, 0.6184, 0.4233, 0.6199, 0.4212, 0.6204, 0.4212, 0.6204, 0.4233, 0.6199, 0.4263, 0.6202, 0.4246, 0.6206, 0.529, 0.6733, 0.5289, 0.6733, 0.526, 0.6758, 0.5262, 0.6753, 0.5262, 0.6753, 0.526, 0.6758, 0.526, 0.6726, 0.526, 0.6726, 0.5786, 0.6318, 0.5786, 0.6318, 0.581, 0.6295, 0.5814, 0.6294, 0.5814, 0.6294, 0.581, 0.6295, 0.5767, 0.6294, 0.5768, 0.6294, 0.4239, 0.6312, 0.4239, 0.6312, 0.4206, 0.6294, 0.4212, 0.6296, 0.4212, 0.6296, 0.4206, 0.6294, 0.4245, 0.6294, 0.4246, 0.6294, 0.5108, 0.677, 0.5108, 0.677, 0.5137, 0.6784, 0.5139, 0.6786, 0.5139, 0.6786, 0.5137, 0.6784, 0.5139, 0.6757, 0.5139, 0.6757, 0.5104, 0.573, 0.5105, 0.573, 0.5135, 0.5714, 0.5134, 0.5716, 0.5134, 0.5716, 0.5135, 0.5714, 0.5135, 0.5743, 0.5135, 0.5743, 0.4239, 0.6188, 0.4239, 0.6188, 0.4212, 0.6204, 0.4206, 0.6206, 0.4206, 0.6206, 0.4212, 0.6204, 0.4246, 0.6206, 0.4245, 0.6206, 0.5786, 0.6182, 0.5786, 0.6182, 0.5814, 0.6206, 0.581, 0.6205, 0.581, 0.6205, 0.5814, 0.6206, 0.5768, 0.6206, 0.5767, 0.6206, 0.5293, 0.5767, 0.5293, 0.5767, 0.5266, 0.5747, 0.5263, 0.5742, 0.5263, 0.5742, 0.5266, 0.5747, 0.5263, 0.5774, 0.5263, 0.5774, 0.529, 0.6733, 0.5786, 0.6318, 0.5786, 0.6318, 0.5289, 0.6733, 0.5786, 0.6182, 0.5293, 0.5767, 0.5293, 0.5767, 0.5786, 0.6182, 0.5104, 0.573, 0.4239, 0.6188, 0.4239, 0.6188, 0.5105, 0.573, 0.4239, 0.6312, 0.5108, 0.677, 0.5108, 0.677, 0.4239, 0.6312, 0.5786, 0.6318, 0.529, 0.6733, 0.5297, 0.6721, 0.5775, 0.6322, 0.5775, 0.6322, 0.5297, 0.6721, 0.5314, 0.6689, 0.574, 0.6333, 0.53, 0.5779, 0.5775, 0.6178, 0.5741, 0.6167, 0.5317, 0.5811, 0.5293, 0.5767, 0.5786, 0.6182, 0.5775, 0.6178, 0.53, 0.5779, 0.4256, 0.6184, 0.51, 0.5736, 0.5086, 0.5757, 0.43, 0.6173, 0.4239, 0.6188, 0.5104, 0.573, 0.51, 0.5736, 0.4256, 0.6184, 0.5103, 0.6764, 0.4256, 0.6316, 0.43, 0.6327, 0.5089, 0.6743, 0.5108, 0.677, 0.4239, 0.6312, 0.4256, 0.6316, 0.5103, 0.6764, 0.5263, 0.6187, 0.5263, 0.6204, 0.5285, 0.6206, 0.5263, 0.6223, 0.5239, 0.6206, 0.5292, 0.6294, 0.5266, 0.6294, 0.5263, 0.6308, 0.5239, 0.6294, 0.5263, 0.6277, 0.5139, 0.6313, 0.5139, 0.6296, 0.5121, 0.6294, 0.5139, 0.6277, 0.5163, 0.6294, 0.5115, 0.6206, 0.5136, 0.6206, 0.5138, 0.6192, 0.5163, 0.6206, 0.5139, 0.6223, 0.5285, 0.6327, 0.5266, 0.6315, 0.5271, 0.6299, 0.5288, 0.631, 0.5288, 0.631, 0.5271, 0.6299, 0.5296, 0.6296, 0.5314, 0.6308, 0.5266, 0.6315, 0.5263, 0.6313, 0.5264, 0.6294, 0.5271, 0.6299, 0.5271, 0.6299, 0.5264, 0.6294, 0.5292, 0.6294, 0.5296, 0.6296, 0.5266, 0.6185, 0.5285, 0.6173, 0.5288, 0.619, 0.5271, 0.6201, 0.5271, 0.6201, 0.5288, 0.619, 0.5315, 0.6192, 0.5296, 0.6204, 0.5263, 0.6187, 0.5266, 0.6185, 0.5271, 0.6201, 0.5264, 0.6206, 0.5264, 0.6206, 0.5271, 0.6201, 0.5296, 0.6204, 0.5292, 0.6206, 0.5112, 0.6204, 0.5097, 0.6192, 0.5119, 0.619, 0.5132, 0.6201, 0.5132, 0.6201, 0.5119, 0.619, 0.5121, 0.6173, 0.5136, 0.6185, 0.5115, 0.6206, 0.5112, 0.6204, 0.5132, 0.6201, 0.5138, 0.6206, 0.5138, 0.6206, 0.5132, 0.6201, 0.5136, 0.6185, 0.5138, 0.6187, 0.5097, 0.6308, 0.5112, 0.6296, 0.5132, 0.6299, 0.5119, 0.631, 0.5119, 0.631, 0.5132, 0.6299, 0.5136, 0.6315, 0.5121, 0.6327, 0.5112, 0.6296, 0.5115, 0.6294, 0.5138, 0.6294, 0.5132, 0.6299, 0.5132, 0.6299, 0.5138, 0.6294, 0.5139, 0.6313, 0.5136, 0.6315, 0.5292, 0.6294, 0.5292, 0.6294, 0.5264, 0.6294, 0.5266, 0.6294, 0.5266, 0.6294, 0.5264, 0.6294, 0.5263, 0.6313, 0.5263, 0.6308, 0.5139, 0.6313, 0.5139, 0.6313, 0.5138, 0.6294, 0.5139, 0.6296, 0.5139, 0.6296, 0.5138, 0.6294, 0.5115, 0.6294, 0.5121, 0.6294, 0.5115, 0.6206, 0.5115, 0.6206, 0.5138, 0.6206, 0.5136, 0.6206, 0.5136, 0.6206, 0.5138, 0.6206, 0.5138, 0.6187, 0.5138, 0.6192, 0.5263, 0.6187, 0.5263, 0.6187, 0.5264, 0.6206, 0.5263, 0.6204, 0.5263, 0.6204, 0.5264, 0.6206, 0.5292, 0.6206, 0.5285, 0.6206, 0.5263, 0.6187, 0.5239, 0.6206, 0.5163, 0.6206, 0.5138, 0.6192, 0.5135, 0.5743, 0.5154, 0.5691, 0.5202, 0.5632, 0.5249, 0.5718, 0.5263, 0.5774, 0.5263, 0.6277, 0.5239, 0.6294, 0.5163, 0.6294, 0.5139, 0.6277, 0.5139, 0.6223, 0.5163, 0.6206, 0.5239, 0.6206, 0.5263, 0.6223, 0.5292, 0.6206, 0.5767, 0.6206, 0.5768, 0.6206, 0.5285, 0.6206, 0.5768, 0.6206, 0.5847, 0.6218, 0.5934, 0.625, 0.5847, 0.6282, 0.5768, 0.6294, 0.5292, 0.6294, 0.5263, 0.6277, 0.5263, 0.6223, 0.5285, 0.6206, 0.5263, 0.5774, 0.5263, 0.6187, 0.5263, 0.6187, 0.5263, 0.5774, 0.5139, 0.6313, 0.5163, 0.6294, 0.5239, 0.6294, 0.5263, 0.6308, 0.526, 0.6726, 0.5247, 0.6782, 0.5202, 0.6868, 0.5156, 0.6809, 0.5139, 0.6757, 0.5263, 0.6313, 0.526, 0.6726, 0.526, 0.6726, 0.5263, 0.6308, 0.5767, 0.6294, 0.5292, 0.6294, 0.5292, 0.6294, 0.5768, 0.6294, 0.5115, 0.6294, 0.4246, 0.6294, 0.4245, 0.6294, 0.5121, 0.6294, 0.4245, 0.6294, 0.4177, 0.6285, 0.4066, 0.625, 0.4177, 0.6215, 0.4245, 0.6206, 0.5115, 0.6206, 0.5139, 0.6223, 0.5139, 0.6277, 0.5121, 0.6294, 0.5139, 0.6757, 0.5139, 0.6313, 0.5139, 0.6313, 0.5139, 0.6757, 0.5138, 0.6187, 0.5135, 0.5743, 0.5135, 0.5743, 0.5138, 0.6192, 0.4246, 0.6206, 0.5115, 0.6206, 0.5115, 0.6206, 0.4245, 0.6206, 0.5285, 0.6327, 0.5282, 0.6682, 0.5266, 0.6714, 0.5266, 0.6315, 0.5721, 0.6308, 0.5314, 0.6308, 0.5296, 0.6296, 0.5756, 0.6297, 0.5285, 0.6327, 0.5288, 0.631, 0.5314, 0.6308, 0.5721, 0.6308, 0.5762, 0.631, 0.574, 0.6333, 0.5314, 0.6689, 0.5285, 0.671, 0.5282, 0.6682, 0.5266, 0.6315, 0.5266, 0.6714, 0.526, 0.6726, 0.5263, 0.6313, 0.5756, 0.6297, 0.5296, 0.6296, 0.5292, 0.6294, 0.5767, 0.6294, 0.5121, 0.6729, 0.5121, 0.6327, 0.5136, 0.6315, 0.5135, 0.675, 0.5121, 0.6729, 0.5118, 0.6756, 0.5089, 0.6743, 0.43, 0.6327, 0.4272, 0.631, 0.4308, 0.6308, 0.5097, 0.6308, 0.5119, 0.631, 0.5121, 0.6327, 0.5097, 0.6308, 0.4308, 0.6308, 0.4263, 0.6298, 0.5112, 0.6296, 0.5135, 0.675, 0.5136, 0.6315, 0.5139, 0.6313, 0.5139, 0.6757, 0.5112, 0.6296, 0.4263, 0.6298, 0.4246, 0.6294, 0.5115, 0.6294, 0.5121, 0.6173, 0.5118, 0.5771, 0.5132, 0.575, 0.5136, 0.6185, 0.4308, 0.6192, 0.5097, 0.6192, 0.5112, 0.6204, 0.4263, 0.6202, 0.4308, 0.6192, 0.4272, 0.619, 0.43, 0.6173, 0.5086, 0.5757, 0.5115, 0.5744, 0.5118, 0.5771, 0.5121, 0.6173, 0.5119, 0.619, 0.5097, 0.6192, 0.5136, 0.6185, 0.5132, 0.575, 0.5135, 0.5743, 0.5138, 0.6187, 0.4263, 0.6202, 0.5112, 0.6204, 0.5115, 0.6206, 0.4246, 0.6206, 0.5285, 0.5818, 0.5285, 0.6173, 0.5266, 0.6185, 0.5269, 0.5786, 0.5315, 0.6192, 0.5721, 0.6192, 0.5756, 0.6203, 0.5296, 0.6204, 0.5741, 0.6167, 0.5762, 0.619, 0.5721, 0.6192, 0.5315, 0.6192, 0.5288, 0.619, 0.5285, 0.6173, 0.5285, 0.5818, 0.5288, 0.579, 0.5317, 0.5811, 0.5269, 0.5786, 0.5266, 0.6185, 0.5263, 0.6187, 0.5263, 0.5774, 0.5296, 0.6204, 0.5756, 0.6203, 0.5767, 0.6206, 0.5292, 0.6206, 0.5989, 0.6223, 0.6014, 0.6244, 0.5972, 0.625, 0.6014, 0.6244, 0.6029, 0.6257, 0.5972, 0.625, 0.5181, 0.5562, 0.5205, 0.5548, 0.5209, 0.5581, 0.5205, 0.5548, 0.5217, 0.5542, 0.5209, 0.5581, 0.3947, 0.6271, 0.3923, 0.6259, 0.3948, 0.625, 0.3923, 0.6259, 0.3923, 0.6258, 0.3948, 0.625, 0.5249, 0.6927, 0.5224, 0.6948, 0.5209, 0.6919, 0.5224, 0.6948, 0.5213, 0.6958, 0.5209, 0.6919, 0.6004, 0.6278, 0.602, 0.6253, 0.6076, 0.625, 0.602, 0.6253, 0.6016, 0.6231, 0.6076, 0.625, 0.3888, 0.6273, 0.3855, 0.625, 0.3883, 0.625, 0.3883, 0.625, 0.3855, 0.625, 0.3852, 0.509, 0.5201, 0.5177, 0.521, 0.5418, 0.5174, 0.5597, 0.3888, 0.6227, 0.5178, 0.6993, 0.5207, 0.6976, 0.521, 0.7082, 0.5207, 0.6976, 0.523, 0.6908, 0.521, 0.7082, 0.5248, 0.5521, 0.5212, 0.553, 0.521, 0.5418, 0.5212, 0.553, 0.5174, 0.5597, 0.521, 0.5418, 0.5249, 0.6926, 0.5248, 0.6979, 0.5214, 0.6975, 0.5215, 0.6957, 0.5215, 0.6957, 0.5214, 0.6975, 0.5178, 0.6993, 0.5181, 0.6939, 0.3888, 0.6227, 0.3947, 0.6228, 0.3907, 0.625, 0.3883, 0.625, 0.3883, 0.625, 0.3907, 0.625, 0.3947, 0.6272, 0.3888, 0.6273, 0.5249, 0.6926, 0.5249, 0.6926, 0.5215, 0.6957, 0.5215, 0.6957, 0.5215, 0.6957, 0.5215, 0.6957, 0.5181, 0.6939, 0.5181, 0.6938, 0.3947, 0.6228, 0.3947, 0.6228, 0.3907, 0.625, 0.3907, 0.625, 0.3907, 0.625, 0.3907, 0.625, 0.3947, 0.6272, 0.3947, 0.6272, 0.5181, 0.5561, 0.5178, 0.5507, 0.5214, 0.5525, 0.5215, 0.5543, 0.5215, 0.5543, 0.5214, 0.5525, 0.5248, 0.5521, 0.5249, 0.5574, 0.6004, 0.6278, 0.599, 0.6277, 0.602, 0.625, 0.6021, 0.625, 0.6021, 0.625, 0.602, 0.625, 0.599, 0.6223, 0.6004, 0.6222, 0.5181, 0.5562, 0.5181, 0.5561, 0.5215, 0.5543, 0.5215, 0.5543, 0.5215, 0.5543, 0.5215, 0.5543, 0.5249, 0.5574, 0.5249, 0.5574, 0.599, 0.6277, 0.5989, 0.6277, 0.602, 0.625, 0.602, 0.625, 0.602, 0.625, 0.602, 0.625, 0.5989, 0.6223, 0.599, 0.6223, 0.5989, 0.6223, 0.5989, 0.6223, 0.602, 0.625, 0.602, 0.625, 0.602, 0.625, 0.602, 0.625, 0.5989, 0.6277, 0.5989, 0.6277, 0.5181, 0.6938, 0.5181, 0.6938, 0.5215, 0.6957, 0.5215, 0.6957, 0.5215, 0.6957, 0.5215, 0.6957, 0.5249, 0.6927, 0.5249, 0.6926, 0.5181, 0.5562, 0.5181, 0.5562, 0.5215, 0.5543, 0.5215, 0.5543, 0.5215, 0.5543, 0.5215, 0.5543, 0.5249, 0.5574, 0.5249, 0.5573, 0.3947, 0.6271, 0.3947, 0.6272, 0.3907, 0.625, 0.3907, 0.625, 0.3907, 0.625, 0.3907, 0.625, 0.3947, 0.6228, 0.3947, 0.6229, 0.5934, 0.625, 0.5847, 0.6218, 0.5786, 0.6182, 0.5293, 0.5767, 0.5249, 0.5718, 0.5202, 0.5632, 0.5209, 0.5581, 0.5249, 0.5573, 0.5989, 0.6223, 0.5972, 0.625, 0.5989, 0.6277, 0.5249, 0.6926, 0.5249, 0.6927, 0.5989, 0.6277, 0.5249, 0.5574, 0.5989, 0.6223, 0.5989, 0.6223, 0.5249, 0.5573, 0.5202, 0.6868, 0.5247, 0.6782, 0.5289, 0.6733, 0.5786, 0.6318, 0.5847, 0.6282, 0.5934, 0.625, 0.5972, 0.625, 0.5989, 0.6277, 0.5249, 0.6927, 0.5209, 0.6919, 0.3947, 0.6228, 0.5181, 0.5562, 0.5181, 0.5562, 0.3947, 0.6229, 0.5202, 0.5632, 0.5154, 0.5691, 0.5105, 0.573, 0.4239, 0.6188, 0.4177, 0.6215, 0.4066, 0.625, 0.3948, 0.625, 0.3947, 0.6229, 0.5181, 0.5562, 0.5209, 0.5581, 0.4066, 0.625, 0.4177, 0.6285, 0.4239, 0.6312, 0.5108, 0.677, 0.5156, 0.6809, 0.5202, 0.6868, 0.5209, 0.6919, 0.5181, 0.6938, 0.3947, 0.6271, 0.3948, 0.625, 0.5181, 0.6938, 0.3947, 0.6272, 0.3947, 0.6271, 0.5181, 0.6938, 0.5248, 0.5521, 0.6004, 0.6222, 0.599, 0.6223, 0.5249, 0.5574, 0.6004, 0.6278, 0.5248, 0.6979, 0.5249, 0.6926, 0.599, 0.6277, 0.599, 0.6277, 0.5249, 0.6926, 0.5249, 0.6926, 0.5989, 0.6277, 0.5249, 0.5574, 0.599, 0.6223, 0.5989, 0.6223, 0.5249, 0.5574, 0.5178, 0.6993, 0.3888, 0.6273, 0.3947, 0.6272, 0.5181, 0.6939, 0.3888, 0.6227, 0.5178, 0.5507, 0.5181, 0.5561, 0.3947, 0.6228, 0.3947, 0.6228, 0.5181, 0.5561, 0.5181, 0.5562, 0.3947, 0.6228, 0.5181, 0.6939, 0.3947, 0.6272, 0.3947, 0.6272, 0.5181, 0.6938, 0.1768, 0.7426, 0.1787, 0.7516, 0.1619, 0.7497, 0.1619, 0.7428, 0.1619, 0.7428, 0.1619, 0.7497, 0.1506, 0.7478, 0.1506, 0.7426, 0.6176, 0.9482, 0.6266, 0.9463, 0.6247, 0.9631, 0.6178, 0.9631, 0.6178, 0.9631, 0.6247, 0.9631, 0.6228, 0.9744, 0.6176, 0.9744, 0.1796, 0.4977, 0.1776, 0.5064, 0.1619, 0.5072, 0.1619, 0.5003, 0.1619, 0.5003, 0.1619, 0.5072, 0.1506, 0.5074, 0.1506, 0.5022, 0.6273, 0.2911, 0.6186, 0.3026, 0.6178, 0.2866, 0.6248, 0.2726, 0.6248, 0.2726, 0.6178, 0.2866, 0.6176, 0.274, 0.6228, 0.2637, 0.3528, 0.7759, 0.3232, 0.7426, 0.3386, 0.7432, 0.3598, 0.7679, 0.3598, 0.7679, 0.3386, 0.7432, 0.3507, 0.7426, 0.3663, 0.7607, 0.6509, 0.7722, 0.6176, 0.8018, 0.6182, 0.7864, 0.6429, 0.7652, 0.6429, 0.7652, 0.6182, 0.7864, 0.6176, 0.7742, 0.6357, 0.7586, 0.3317, 0.4972, 0.3629, 0.4657, 0.3708, 0.4729, 0.3479, 0.4958, 0.3479, 0.4958, 0.3708, 0.4729, 0.3746, 0.4823, 0.3578, 0.4991, 0.6278, 0.4567, 0.6593, 0.4873, 0.6521, 0.4958, 0.6292, 0.4729, 0.6292, 0.4729, 0.6521, 0.4958, 0.6427, 0.4997, 0.6259, 0.4829, 0.1776, 0.5064, 0.1768, 0.7426, 0.1619, 0.7428, 0.1619, 0.5072, 0.1619, 0.5072, 0.1619, 0.7428, 0.1506, 0.7426, 0.1506, 0.5074, 0.3854, 0.01036, 0.3854, 0.2397, 0.3827, 0.2425, 0.3827, 0.007531, 0.125, 0.7422, 0.125, 0.5078, 0.1367, 0.506, 0.1367, 0.744, 0.3805, 0.9466, 0.6176, 0.9482, 0.6178, 0.9631, 0.3824, 0.9631, 0.3824, 0.0, 0.6176, 0.0, 0.6176, 0.002248, 0.3824, 0.002248, 0.6146, 0.01038, 0.3854, 0.01036, 0.3827, 0.007531, 0.6174, 0.00761, 0.6174, 0.00761, 0.3827, 0.007531, 0.381, 0.005269, 0.6194, 0.005569, 0.8216, 0.7445, 0.8224, 0.5064, 0.8381, 0.5074, 0.8381, 0.7426, 0.625, 0.007377, 0.6248, 0.2726, 0.6228, 0.2637, 0.6228, 0.007377, 0.6146, 0.2414, 0.6146, 0.01038, 0.6174, 0.00761, 0.6174, 0.2442, 0.6174, 0.2442, 0.6174, 0.00761, 0.6194, 0.005569, 0.6193, 0.2558, 0.6186, 0.3026, 0.3814, 0.3026, 0.3824, 0.2869, 0.6178, 0.2866, 0.6178, 0.2866, 0.3824, 0.2869, 0.3824, 0.2734, 0.6176, 0.274, 0.3854, 0.2397, 0.6146, 0.2414, 0.6174, 0.2442, 0.3827, 0.2425, 0.3827, 0.2425, 0.6174, 0.2442, 0.6193, 0.2558, 0.381, 0.2553, 0.3233, 0.6249, 0.3317, 0.4972, 0.3479, 0.4958, 0.3381, 0.625, 0.3381, 0.625, 0.3479, 0.4958, 0.3578, 0.4991, 0.3514, 0.625, 0.3852, 0.509, 0.3855, 0.625, 0.3826, 0.625, 0.3825, 0.506, 0.3825, 0.506, 0.3826, 0.625, 0.3699, 0.625, 0.3747, 0.4986, 0.6176, 0.8018, 0.5192, 0.8016, 0.5195, 0.7869, 0.6182, 0.7864, 0.6182, 0.7864, 0.5195, 0.7869, 0.5196, 0.7722, 0.6176, 0.7742, 0.5201, 0.7323, 0.6144, 0.7408, 0.6173, 0.7439, 0.5199, 0.7374, 0.5199, 0.7374, 0.6173, 0.7439, 0.622, 0.7544, 0.5198, 0.7515, 0.6162, 0.5109, 0.5201, 0.5177, 0.5199, 0.5126, 0.6191, 0.5079, 0.6191, 0.5079, 0.5199, 0.5126, 0.5198, 0.4985, 0.6264, 0.5, 0.5195, 0.4485, 0.6278, 0.4567, 0.6292, 0.4729, 0.5195, 0.4631, 0.5195, 0.4631, 0.6292, 0.4729, 0.6259, 0.4829, 0.5196, 0.4778, 0.6764, 0.6251, 0.6509, 0.7722, 0.6429, 0.7652, 0.6619, 0.625, 0.6619, 0.625, 0.6429, 0.7652, 0.6357, 0.7586, 0.6488, 0.625, 0.6144, 0.7408, 0.615, 0.625, 0.6179, 0.625, 0.6173, 0.7439, 0.6173, 0.7439, 0.6179, 0.625, 0.6304, 0.625, 0.622, 0.7544, 0.5192, 0.8016, 0.3528, 0.7759, 0.3598, 0.7679, 0.5195, 0.7869, 0.5195, 0.7869, 0.3598, 0.7679, 0.3663, 0.7607, 0.5196, 0.7722, 0.3835, 0.7392, 0.5201, 0.7323, 0.5199, 0.7374, 0.3807, 0.7422, 0.3807, 0.7422, 0.5199, 0.7374, 0.5198, 0.7515, 0.3703, 0.7469, 0.5201, 0.5177, 0.3852, 0.509, 0.3825, 0.506, 0.5199, 0.5126, 0.5199, 0.5126, 0.3825, 0.506, 0.3747, 0.4986, 0.5198, 0.4985, 0.3629, 0.4657, 0.5195, 0.4485, 0.5195, 0.4631, 0.3708, 0.4729, 0.3708, 0.4729, 0.5195, 0.4631, 0.5196, 0.4778, 0.3746, 0.4823, 0.6593, 0.4873, 0.6764, 0.6251, 0.6619, 0.625, 0.6521, 0.4958, 0.6521, 0.4958, 0.6619, 0.625, 0.6488, 0.625, 0.6427, 0.4997, 0.615, 0.625, 0.6162, 0.5109, 0.6191, 0.5079, 0.6179, 0.625, 0.6179, 0.625, 0.6191, 0.5079, 0.6264, 0.5, 0.6304, 0.625, 0.3232, 0.7426, 0.3233, 0.6249, 0.3381, 0.625, 0.3386, 0.7432, 0.3386, 0.7432, 0.3381, 0.625, 0.3514, 0.625, 0.3507, 0.7426, 0.3855, 0.625, 0.3835, 0.7392, 0.3807, 0.7422, 0.3826, 0.625, 0.3826, 0.625, 0.3807, 0.7422, 0.3703, 0.7469, 0.3699, 0.625, 0.1506, 0.5074, 0.1506, 0.7426, 0.1367, 0.744, 0.1367, 0.506, 0.1506, 0.7426, 0.1506, 0.7478, 0.1367, 0.744, 0.1776, 0.5064, 0.3317, 0.4972, 0.3233, 0.6249, 0.3232, 0.7426, 0.1768, 0.7426, 0.1768, 0.7426, 0.3232, 0.7426, 0.3528, 0.7759, 0.1787, 0.7516, 0.3824, 0.002248, 0.6176, 0.002248, 0.6194, 0.005569, 0.381, 0.005269, 0.3528, 0.7759, 0.5192, 0.8016, 0.6176, 0.8018, 0.6176, 0.9482, 0.3805, 0.9466, 0.3854, 0.01036, 0.6146, 0.01038, 0.6146, 0.2414, 0.3854, 0.2397, 0.6176, 0.9744, 0.6228, 0.9744, 0.619, 0.9859, 0.6509, 0.7722, 0.6266, 0.9463, 0.6176, 0.9482, 0.6176, 0.8018, 0.6228, 0.007377, 0.6228, 0.2637, 0.6193, 0.2558, 0.6194, 0.005569, 0.6593, 0.4873, 0.8224, 0.5064, 0.8216, 0.7445, 0.6509, 0.7722, 0.6764, 0.6251, 0.3317, 0.4972, 0.1776, 0.5064, 0.1796, 0.4977, 0.3629, 0.4657, 0.1506, 0.5074, 0.1367, 0.506, 0.1506, 0.5022, 0.6176, 0.274, 0.3824, 0.2734, 0.381, 0.2553, 0.6193, 0.2558, 0.3814, 0.3026, 0.6186, 0.3026, 0.6278, 0.4567, 0.5195, 0.4485, 0.3629, 0.4657, 0.6228, 0.2637, 0.6176, 0.274, 0.6193, 0.2558, 0.6273, 0.2911, 0.6593, 0.4873, 0.6278, 0.4567, 0.6186, 0.3026, 0.3507, 0.7426, 0.3703, 0.7469, 0.3663, 0.7607, 0.3507, 0.7426, 0.3514, 0.625, 0.3699, 0.625, 0.3703, 0.7469, 0.5196, 0.7722, 0.3663, 0.7607, 0.3703, 0.7469, 0.5198, 0.7515, 0.6488, 0.625, 0.6357, 0.7586, 0.622, 0.7544, 0.6304, 0.625, 0.6357, 0.7586, 0.6176, 0.7742, 0.622, 0.7544, 0.6176, 0.7742, 0.5196, 0.7722, 0.5198, 0.7515, 0.622, 0.7544, 0.6076, 0.625, 0.615, 0.625, 0.6144, 0.7408, 0.5201, 0.7323, 0.521, 0.7082, 0.523, 0.6908, 0.6004, 0.6278, 0.3746, 0.4823, 0.3747, 0.4986, 0.3578, 0.4991, 0.5198, 0.4985, 0.3747, 0.4986, 0.3746, 0.4823, 0.5196, 0.4778, 0.3514, 0.625, 0.3578, 0.4991, 0.3747, 0.4986, 0.3699, 0.625, 0.521, 0.7082, 0.5201, 0.7323, 0.3835, 0.7392, 0.3855, 0.625, 0.3888, 0.6273, 0.5178, 0.6993, 0.6427, 0.4997, 0.6264, 0.5, 0.6259, 0.4829, 0.6427, 0.4997, 0.6488, 0.625, 0.6304, 0.625, 0.6264, 0.5, 0.6264, 0.5, 0.5198, 0.4985, 0.5196, 0.4778, 0.6259, 0.4829, 0.6076, 0.625, 0.6004, 0.6222, 0.5248, 0.5521, 0.521, 0.5418, 0.5201, 0.5177, 0.6162, 0.5109, 0.615, 0.625])
me_cube_008.materials.append(mat_material_001)
me_cube_008.update()
me_cube_009 = bpy.data.meshes.new('Cube.009')
me_cube_009.from_pydata([(0.01797, 0.009614, 0.05592), (0.04, -4.657e-10, 0.1621), (0.01797, -2.805e-11, 0.1621), (0.04, 0.0, -0.1757), (0.01797, 0.1491, 0.04847), (0.01797, 4.376e-10, -0.1757), (0.04, -0.1491, 0.04847), (0.01797, -0.1491, 0.04847), (0.04, 0.1491, 0.04847), (0.04, -0.009614, 0.05592), (0.04, -0.009614, 0.03669), (0.04, 0.009614, 0.03669), (0.04, 0.009614, 0.05592), (0.04, -0.009614, 0.1328), (0.04, 0.009614, 0.1328), (0.04, 0.009614, -0.1245), (0.04, -0.009614, -0.1245), (0.04, -0.1168, 0.03669), (0.04, -0.1106, 0.05592), (0.04, 0.1106, 0.05592), (0.04, 0.1168, 0.03669), (0.01797, -0.009614, 0.05592), (0.01797, -0.009614, 0.03669), (0.01797, 0.009614, 0.03669), (0.01797, 2.34e-10, 0.1497), (0.01797, -0.009614, 0.1328), (0.01797, 0.009614, 0.1328), (0.01797, 4.376e-10, -0.1486), (0.01797, 0.009614, -0.1245), (0.01797, -0.009614, -0.1245), (0.01797, -0.1328, 0.04711), (0.01797, -0.1168, 0.03669), (0.01797, -0.1106, 0.05592), (0.01797, 0.1328, 0.04711), (0.01797, 0.1106, 0.05592), (0.01797, 0.1168, 0.03669), (-0.0282, -0.1882, -0.2), (-0.0282, -0.2, -0.1882), (-0.04, -0.1882, -0.1882), (-0.0282, -0.2, 0.1882), (-0.0282, -0.1882, 0.2), (-0.04, -0.1882, 0.1882), (-0.0282, 0.1882, -0.2), (-0.04, 0.1882, -0.1882), (-0.0282, 0.2, -0.1882), (-0.0282, 0.1882, 0.2), (-0.0282, 0.2, 0.1882), (-0.04, 0.1882, 0.1882), (0.0282, -0.1882, -0.2), (0.04, -0.1882, -0.1882), (0.0282, -0.2, -0.1882), (0.0282, -0.1882, 0.2), (0.0282, -0.2, 0.1882), (0.04, -0.1882, 0.1882), (0.0282, 0.2, -0.1882), (0.04, 0.1882, -0.1882), (0.0282, 0.1882, -0.2), (0.0282, 0.1882, 0.2), (0.04, 0.1882, 0.1882), (0.0282, 0.2, 0.1882), (0.0282, 0.0, -0.2), (0.04, 0.0, -0.1882), (0.0282, 0.0, 0.2), (0.04, -1.45e-10, 0.1882), (0.04, 0.1882, 0.03511), (0.0282, 0.2, 0.03107), (0.0282, -0.2, 0.03107), (0.04, -0.1882, 0.03511)], [], [(0, 23, 35, 33, 34), (21, 22, 23, 0), (15, 11, 23, 28), (13, 9, 21, 25), (8, 1, 2, 4), (9, 18, 32, 21), (17, 10, 22, 31), (1, 6, 7, 2), (10, 16, 29, 22), (20, 15, 28, 35), (33, 35, 28, 27, 5, 4), (6, 3, 5, 7), (22, 21, 32, 30, 31), (30, 32, 25, 24, 2, 7), (19, 12, 0, 34), (26, 24, 25, 21, 0), (24, 26, 34, 33, 4, 2), (27, 29, 31, 30, 7, 5), (29, 27, 28, 23, 22), (9, 13, 18), (14, 12, 19), (17, 16, 10), (15, 20, 11), (16, 17, 31, 29), (11, 20, 35, 23), (3, 8, 4, 5), (14, 19, 34, 26), (18, 13, 25, 32), (12, 14, 26, 0), (36, 37, 38), (39, 40, 41), (42, 43, 44), (45, 46, 47), (48, 49, 50), (51, 52, 53), (54, 55, 56), (57, 58, 59), (42, 36, 38, 43), (37, 39, 41, 38), (40, 45, 47, 41), (46, 44, 43, 47), (56, 42, 44, 54), (45, 57, 59, 46), (36, 48, 50, 37), (51, 40, 39, 52), (60, 56, 55, 61), (52, 66, 67, 53), (58, 64, 65, 59), (62, 51, 53, 63), (66, 50, 49, 67), (64, 55, 54, 65), (57, 62, 63, 58), (48, 60, 61, 49), (42, 56, 60, 48, 36), (38, 41, 47, 43), (50, 66, 52, 39, 37), (57, 45, 40, 51, 62), (44, 46, 59, 65, 54), (49, 61, 3, 6, 67), (53, 67, 6, 1, 63), (55, 64, 8, 3, 61), (58, 63, 1, 8, 64)])
_uv = me_cube_009.uv_layers.new(name='UVMap')
_uv.uv.foreach_set('vector', [0.5263, 0.6206, 0.5139, 0.6206, 0.5135, 0.5714, 0.5202, 0.5632, 0.5263, 0.5742, 0.5263, 0.6294, 0.5139, 0.6294, 0.5139, 0.6206, 0.5263, 0.6206, 0.4206, 0.6206, 0.5139, 0.6206, 0.5139, 0.6206, 0.4206, 0.6206, 0.5814, 0.6294, 0.5263, 0.6294, 0.5263, 0.6294, 0.5814, 0.6294, 0.5215, 0.5543, 0.602, 0.625, 0.602, 0.625, 0.5215, 0.5543, 0.5263, 0.6294, 0.526, 0.6758, 0.526, 0.6758, 0.5263, 0.6294, 0.5139, 0.6786, 0.5139, 0.6294, 0.5139, 0.6294, 0.5139, 0.6786, 0.602, 0.625, 0.5215, 0.6957, 0.5215, 0.6957, 0.602, 0.625, 0.5139, 0.6294, 0.4206, 0.6294, 0.4206, 0.6294, 0.5139, 0.6294, 0.5135, 0.5714, 0.4206, 0.6206, 0.4206, 0.6206, 0.5135, 0.5714, 0.5202, 0.5632, 0.5135, 0.5714, 0.4206, 0.6206, 0.4066, 0.625, 0.3907, 0.625, 0.5215, 0.5543, 0.5215, 0.6957, 0.3907, 0.625, 0.3907, 0.625, 0.5215, 0.6957, 0.5139, 0.6294, 0.5263, 0.6294, 0.526, 0.6758, 0.5202, 0.6868, 0.5139, 0.6786, 0.5202, 0.6868, 0.526, 0.6758, 0.5814, 0.6294, 0.5934, 0.625, 0.602, 0.625, 0.5215, 0.6957, 0.5263, 0.5742, 0.5263, 0.6206, 0.5263, 0.6206, 0.5263, 0.5742, 0.5814, 0.6206, 0.5934, 0.625, 0.5814, 0.6294, 0.5263, 0.6294, 0.5263, 0.6206, 0.5934, 0.625, 0.5814, 0.6206, 0.5263, 0.5742, 0.5202, 0.5632, 0.5215, 0.5543, 0.602, 0.625, 0.4066, 0.625, 0.4206, 0.6294, 0.5139, 0.6786, 0.5202, 0.6868, 0.5215, 0.6957, 0.3907, 0.625, 0.4206, 0.6294, 0.4066, 0.625, 0.4206, 0.6206, 0.5139, 0.6206, 0.5139, 0.6294, 0.5263, 0.6294, 0.5814, 0.6294, 0.526, 0.6758, 0.5814, 0.6206, 0.5263, 0.6206, 0.5263, 0.5742, 0.5139, 0.6786, 0.4206, 0.6294, 0.5139, 0.6294, 0.4206, 0.6206, 0.5135, 0.5714, 0.5139, 0.6206, 0.4206, 0.6294, 0.5139, 0.6786, 0.5139, 0.6786, 0.4206, 0.6294, 0.5139, 0.6206, 0.5135, 0.5714, 0.5135, 0.5714, 0.5139, 0.6206, 0.3907, 0.625, 0.5215, 0.5543, 0.5215, 0.5543, 0.3907, 0.625, 0.5814, 0.6206, 0.5263, 0.5742, 0.5263, 0.5742, 0.5814, 0.6206, 0.526, 0.6758, 0.5814, 0.6294, 0.5814, 0.6294, 0.526, 0.6758, 0.5263, 0.6206, 0.5814, 0.6206, 0.5814, 0.6206, 0.5263, 0.6206, 0.1619, 0.7426, 0.1619, 0.75, 0.125, 0.7426, 0.6176, 0.9631, 0.625, 0.9631, 0.6176, 1.0, 0.1619, 0.5074, 0.125, 0.5074, 0.1619, 0.5, 0.625, 0.2721, 0.6176, 0.2869, 0.6176, 0.2445, 0.3381, 0.7426, 0.3805, 0.7424, 0.3602, 0.7684, 0.6434, 0.7648, 0.6176, 0.7869, 0.6175, 0.7441, 0.3713, 0.4723, 0.3823, 0.5057, 0.3473, 0.4963, 0.6527, 0.4963, 0.6193, 0.5077, 0.6287, 0.4723, 0.1619, 0.5074, 0.1619, 0.7426, 0.125, 0.7426, 0.125, 0.5074, 0.3824, 0.0, 0.6176, 0.0, 0.6176, 0.007377, 0.3824, 0.007377, 0.625, 0.007377, 0.625, 0.2721, 0.6176, 0.2445, 0.6176, 0.007377, 0.6176, 0.2869, 0.3824, 0.2869, 0.3824, 0.2426, 0.6176, 0.2445, 0.3473, 0.4963, 0.1619, 0.5074, 0.1619, 0.5, 0.3713, 0.4723, 0.625, 0.2721, 0.6527, 0.4963, 0.6287, 0.4723, 0.6176, 0.2869, 0.1619, 0.7426, 0.3381, 0.7426, 0.3602, 0.7684, 0.1619, 0.75, 0.6434, 0.7648, 0.625, 0.9631, 0.6176, 0.9631, 0.6176, 0.7869, 0.3381, 0.625, 0.3473, 0.4963, 0.3823, 0.5057, 0.3826, 0.625, 0.6176, 0.7869, 0.5194, 0.7869, 0.5199, 0.7374, 0.6175, 0.7441, 0.6193, 0.5077, 0.5199, 0.5126, 0.5194, 0.4631, 0.6287, 0.4723, 0.6619, 0.625, 0.6434, 0.7648, 0.6175, 0.7441, 0.6179, 0.625, 0.5194, 0.7869, 0.3602, 0.7684, 0.3805, 0.7424, 0.5199, 0.7374, 0.5199, 0.5126, 0.3823, 0.5057, 0.3713, 0.4723, 0.5194, 0.4631, 0.6527, 0.4963, 0.6619, 0.625, 0.6179, 0.625, 0.6193, 0.5077, 0.3381, 0.7426, 0.3381, 0.625, 0.3826, 0.625, 0.3805, 0.7424, 0.1619, 0.5074, 0.3473, 0.4963, 0.3381, 0.625, 0.3381, 0.7426, 0.1619, 0.7426, 0.3824, 0.007377, 0.6176, 0.007377, 0.6176, 0.2445, 0.3824, 0.2426, 0.3602, 0.7684, 0.5194, 0.7869, 0.6176, 0.7869, 0.6176, 0.9631, 0.3824, 0.9631, 0.6527, 0.4963, 0.8381, 0.5074, 0.8381, 0.7426, 0.6434, 0.7648, 0.6619, 0.625, 0.3824, 0.2869, 0.6176, 0.2869, 0.6287, 0.4723, 0.5194, 0.4631, 0.3713, 0.4723, 0.3805, 0.7424, 0.3826, 0.625, 0.3907, 0.625, 0.5215, 0.6957, 0.5199, 0.7374, 0.6175, 0.7441, 0.5199, 0.7374, 0.5215, 0.6957, 0.602, 0.625, 0.6179, 0.625, 0.3823, 0.5057, 0.5199, 0.5126, 0.5215, 0.5543, 0.3907, 0.625, 0.3826, 0.625, 0.6193, 0.5077, 0.6179, 0.625, 0.602, 0.625, 0.5215, 0.5543, 0.5199, 0.5126])
me_cube_009.materials.append(mat_material_002)
me_cube_009.update()

# ---- objects
ob_block = bpy.data.objects.new('Block', me_cube_001)
ob_vertical = bpy.data.objects.new('Vertical', me_cube_002)
ob_horizontal = bpy.data.objects.new('Horizontal', me_cube_003)
ob_lower_right = bpy.data.objects.new('Lower Right', me_cube_004)
ob_upper_right = bpy.data.objects.new('Upper Right', me_cube_005)
ob_upper_left = bpy.data.objects.new('Upper Left', me_cube_006)
ob_lower_left = bpy.data.objects.new('Lower Left', me_cube_007)
ob_block_details = bpy.data.objects.new('Block Details', me_cube_008)
ob_block_f_cage = bpy.data.objects.new('Block F Cage', me_cube_009)

# ---- transforms, parenting, visibility, modifiers, constraints
ob_block.location = (0.0, 0.0, 0.0)
ob_vertical.location = (0.0, 0.0, 0.0)
ob_horizontal.location = (0.0, 0.0, 0.0)
ob_lower_right.location = (0.0, 0.0, 0.0)
ob_upper_right.location = (0.0, 0.0, 0.0)
ob_upper_left.location = (0.0, 0.0, 0.0)
ob_lower_left.location = (0.0, 0.0, 0.0)
ob_block_details.location = (0.0, 0.0, 0.0)
ob_block_f_cage.location = (0.0, 0.0, 0.0)
_m = ob_block_f_cage.modifiers.new('Displace', 'DISPLACE')
_m.strength = 0.02

# ---- collection membership
col_collection.objects.link(ob_block)
col_collection.objects.link(ob_vertical)
col_collection.objects.link(ob_horizontal)
col_collection.objects.link(ob_lower_right)
col_collection.objects.link(ob_upper_right)
col_collection.objects.link(ob_upper_left)
col_collection.objects.link(ob_lower_left)
col_collection.objects.link(ob_block_details)
col_collection.objects.link(ob_block_f_cage)

# ---- scene / render settings (as saved in the file)
scene.frame_start = 1; scene.frame_end = 250; scene.frame_set(0)
scene.render.engine = 'CYCLES'
scene.render.bake_bias = 0.0
scene.render.bake_samples = 0
scene.cycles.sampling_pattern = 'TABULATED_SOBOL'
scene.cycles.bake_type = 'NORMAL'
scene.eevee.use_volume_custom_range = False
bpy.context.view_layer.update()

# ---- added for rendering (the .blend has no active camera and no usable light): camera, sun
cam_auto = bpy.data.cameras.new('AutoCamera')
cam_auto.lens = 50.0
cam_auto.sensor_width = 36.0
cam_auto.clip_end = 1000.0
ob_auto_camera = bpy.data.objects.new('AutoCamera', cam_auto)
scene.collection.objects.link(ob_auto_camera)
ob_auto_camera.location = (0.555409, -0.666064, 0.444043)
ob_auto_camera.rotation_euler = (1.09748, -7.21219e-08, 0.694738)
scene.camera = ob_auto_camera
light_auto_sun = bpy.data.lights.new('AutoSun', 'SUN')
light_auto_sun.energy = 3.0
light_auto_sun.angle = 0.0523599
ob_auto_sun = bpy.data.objects.new('AutoSun', light_auto_sun)
scene.collection.objects.link(ob_auto_sun)
ob_auto_sun.rotation_euler = (0.872665, 0.174533, 0.523599)
bpy.context.view_layer.update()
